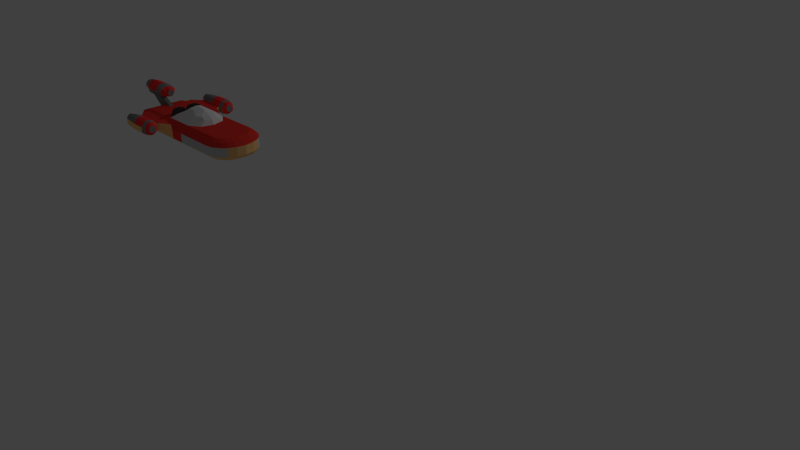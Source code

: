 # Source: landspeeder.blend  (saved by Blender 2.68.0; exported with 4.5.12 LTS)
import bpy
from mathutils import Matrix  # noqa: F401  (used for matrix-valued properties, if any)

bpy.ops.wm.read_factory_settings(use_empty=True)
scene = bpy.context.scene
scene.name = 'Scene'

# ---- collections
col_collection_1 = bpy.data.collections.new('Collection 1'); scene.collection.children.link(col_collection_1)

# ---- materials (node trees are filled in below, after node groups)
mat_base = bpy.data.materials.new('Base')
mat_base.alpha_threshold = 0.0
mat_base.use_transparent_shadow = False
mat_base.diffuse_color = (1.0, 0.5781, 0.2189, 1.0)
mat_base.roughness = 0.5
mat_base.specular_intensity = 0.0
mat_base.line_color = (0.0, 0.0, 0.0, 1.0)
mat_basecockpit = bpy.data.materials.new('BaseCockpit')
mat_basecockpit.alpha_threshold = 0.0
mat_basecockpit.use_transparent_shadow = False
mat_basecockpit.diffuse_color = (0.05222, 0.05222, 0.05222, 1.0)
mat_basecockpit.roughness = 0.5
mat_basecockpit.specular_intensity = 0.1913
mat_basecockpit.line_color = (0.0, 0.0, 0.0, 1.0)
mat_enginefronts = bpy.data.materials.new('EngineFronts')
mat_enginefronts.alpha_threshold = 0.0
mat_enginefronts.use_transparent_shadow = False
mat_enginefronts.diffuse_color = (0.9923, 0.04127, 0.04172, 1.0)
mat_enginefronts.roughness = 0.5
mat_enginefronts.specular_intensity = 0.0
mat_enginefronts.line_color = (0.0, 0.0, 0.0, 1.0)
mat_windshield = bpy.data.materials.new('windshield')
mat_windshield.alpha_threshold = 0.0
mat_windshield.use_transparent_shadow = False
mat_windshield.roughness = 0.5
mat_windshield.specular_intensity = 0.896
mat_windshield.line_color = (0.0, 0.0, 0.0, 0.1007)
mat_enginegray = bpy.data.materials.new('EngineGray')
mat_enginegray.alpha_threshold = 0.0
mat_enginegray.use_transparent_shadow = False
mat_enginegray.diffuse_color = (0.233, 0.233, 0.233, 1.0)
mat_enginegray.roughness = 0.5
mat_enginegray.specular_intensity = 0.1275
mat_enginegray.line_color = (0.0, 0.0, 0.0, 1.0)
mat_sidemetal = bpy.data.materials.new('sideMetal')
mat_sidemetal.alpha_threshold = 0.0
mat_sidemetal.use_transparent_shadow = False
mat_sidemetal.diffuse_color = (0.5926, 0.5926, 0.5926, 1.0)
mat_sidemetal.roughness = 0.5
mat_sidemetal.specular_intensity = 1.0
mat_sidemetal.line_color = (0.0, 0.0, 0.0, 1.0)
mat_toplines = bpy.data.materials.new('Toplines')
mat_toplines.alpha_threshold = 0.0
mat_toplines.use_transparent_shadow = False
mat_toplines.diffuse_color = (0.8, 0.04211, 0.03193, 1.0)
mat_toplines.roughness = 0.5
mat_toplines.specular_intensity = 0.2576
mat_toplines.line_color = (0.0, 0.0, 0.0, 1.0)

# ---- material node trees

# ---- world
world_world = bpy.data.worlds.new('World'); scene.world = world_world
world_world.color = (0.05088, 0.05088, 0.05088)
world_world.use_sun_shadow = False
world_world.sun_shadow_jitter_overblur = 0.0
world_world.cycles.sampling_method = 'MANUAL'
world_world.cycles.sample_map_resolution = 256

# ---- cameras
cam_camera = bpy.data.cameras.new('Camera')
cam_camera.clip_end = 100.0
cam_camera.lens = 35.0
cam_camera.sensor_width = 32.0
cam_camera.sensor_height = 18.0
cam_camera.ortho_scale = 7.314
cam_camera.dof.focus_distance = 0.0
cam_camera.dof.aperture_fstop = 128.0

# ---- lights
light_lamp = bpy.data.lights.new('Lamp', 'POINT')
light_lamp.transmission_factor = 0.0
light_lamp.cutoff_distance = 30.0
light_lamp.energy = 100.0
light_lamp.shadow_buffer_clip_start = 1.001
light_lamp.shadow_soft_size = 0.1
light_lamp.shadow_maximum_resolution = 0.006
light_lamp.use_absolute_resolution = True
light_lamp.cycles.use_multiple_importance_sampling = False

# ---- meshes
me_untitled = bpy.data.meshes.new('Untitled')
me_untitled.from_pydata([(13.13, -7.331, -2.269), (13.13, -7.331, 0.2067), (-7.745, -4.572, -1.724), (-4.227, -0.7433, -1.724), (-19.39, -6.756, -2.269), (-19.39, -6.756, 0.9278), (-7.148, -4.935, -1.724), (-20.39, -6.233, -2.269), (-20.39, -6.233, 0.9278), (-0.7145, -4.935, -1.724), (-20.95, -5.973, -2.269), (-20.95, -5.973, 0.9278), (15.13, -6.951, -2.269), (15.13, -6.951, 0.2067), (17.13, -5.633, -2.269), (17.13, -5.633, 0.2067), (18.13, -4.471, -2.269), (18.13, -4.471, 0.2067), (19.13, -2.467, -2.269), (19.13, -2.467, 0.2067), (-17.68, -6.278, 1.438), (13.11, -6.474, 1.207), (-18.49, -5.816, 1.438), (-19.29, -5.395, 1.438), (-19.74, -5.186, 1.438), (14.72, -6.168, 1.207), (16.33, -5.108, 1.207), (17.13, -4.174, 1.207), (17.93, -2.562, 1.207), (-16.72, -5.199, 1.943), (13.26, -5.199, 1.943), (-17.26, -4.891, 1.943), (-17.79, -4.611, 1.943), (-18.09, -4.472, 1.943), (14.33, -4.995, 1.943), (15.4, -4.29, 1.943), (15.93, -3.668, 1.943), (16.47, -2.596, 1.943), (-18.13, -6.142, -3.269), (13.8, -6.142, -3.269), (-18.86, -5.723, -3.269), (-19.59, -5.342, -3.269), (-20.0, -5.153, -3.269), (15.25, -5.865, -3.269), (16.71, -4.905, -3.269), (17.44, -4.059, -3.269), (18.17, -2.599, -3.269), (-17.03, -5.126, -3.666), (13.58, -5.126, -3.666), (-17.55, -4.826, -3.666), (-18.07, -4.552, -3.666), (-18.36, -4.417, -3.666), (14.63, -4.927, -3.666), (15.67, -4.239, -3.666), (16.2, -3.632, -3.666), (16.72, -2.586, -3.666), (-3.846, -7.331, -2.269), (-3.475, -6.278, 1.438), (-2.889, -5.199, 1.943), (-3.4, -6.142, -3.269), (-2.903, -5.126, -3.666), (-3.516, -7.331, -2.269), (-3.066, -6.142, -3.269), (-2.583, -5.126, -3.666), (-3.516, -7.331, 0.2067), (-3.153, -6.474, 1.207), (-2.576, -5.199, 1.943), (-18.39, -7.331, -2.269), (-18.39, -7.331, 1.438), (-3.846, -7.331, 1.438), (-16.99, -8.331, -1.041), (-16.99, -8.331, 1.438), (-6.269, -8.331, 1.438), (-6.269, -8.331, -1.041), (-4.931, -7.779, -1.52), (-17.76, -7.779, -1.52), (-4.931, -7.779, 1.438), (-17.76, -7.779, 1.438), (-16.16, -9.025, -0.5376), (-16.16, -9.025, 1.438), (-7.071, -9.025, 1.438), (-7.071, -9.025, -0.5376), (-15.38, -10.08, -0.09944), (-15.38, -10.08, 1.438), (-7.39, -9.603, 1.438), (-7.39, -9.603, -0.09944), (-15.38, -13.29, -0.09944), (-15.38, -13.29, 1.438), (-7.39, -13.84, 1.438), (-7.39, -13.84, -0.09944), (-10.58, -6.278, 1.438), (-7.595, -5.199, 1.943), (-10.77, -6.142, -3.269), (-9.965, -5.126, -3.666), (-11.12, -7.331, 1.438), (-11.12, -7.331, -2.269), (-11.63, -8.331, 1.438), (-11.63, -8.331, -1.041), (-11.35, -7.779, -1.52), (-11.35, -7.779, 1.438), (-11.61, -9.025, 1.438), (-11.61, -9.025, -0.5376), (-11.39, -9.644, 1.438), (-11.39, -9.842, -0.09944), (-11.55, -13.77, 1.438), (-11.55, -13.77, -0.09944), (-6.39, -10.02, 1.438), (-6.39, -10.02, -0.09944), (-6.39, -13.43, 1.438), (-6.39, -13.43, -0.09944), (-5.89, -10.41, 1.438), (-5.89, -10.41, -0.008995), (-5.89, -13.08, 1.438), (-5.89, -13.08, -0.008995), (-20.95, -0.5159, 0.9278), (-20.95, -0.6507, -2.269), (-5.508, -10.86, 1.354), (-5.508, -10.86, 0.3791), (-5.508, -12.63, 1.354), (-5.508, -12.63, 0.3791), (-17.1, -10.53, -0.09944), (-17.1, -10.53, 1.438), (-17.1, -12.88, -0.09944), (-17.1, -12.88, 1.438), (-17.61, -10.91, 0.4555), (-17.61, -10.91, 1.251), (-17.61, -12.52, 0.4555), (-17.61, -12.52, 1.251), (-7.39, -11.72, 2.928), (-7.39, -11.72, -1.087), (-15.38, -11.69, -0.8455), (-15.38, -11.69, 2.675), (-11.47, -11.71, 2.928), (-11.47, -11.81, -1.087), (-6.39, -11.73, 2.766), (-6.39, -11.73, -0.9854), (-5.89, -11.74, 2.426), (-5.89, -11.74, -0.6753), (18.24, -0.3132, 1.207), (19.51, -0.3038, 0.2067), (-5.508, -11.75, 1.823), (-5.508, -11.75, -0.1089), (-17.1, -11.71, -0.6031), (-17.1, -11.71, 2.371), (-17.61, -11.71, 0.001993), (-17.61, -11.71, 1.722), (-7.39, -12.78, 2.685), (-15.38, -12.49, -0.6304), (-11.51, -12.74, 2.685), (-11.51, -12.79, -0.872), (-6.39, -12.58, 2.47), (-5.89, -12.41, 2.248), (11.78, -0.5741, 1.943), (-5.508, -12.19, 1.7), (-17.1, -12.29, -0.3881), (-17.61, -12.12, 0.1443), (-7.39, -12.78, -0.872), (-15.38, -12.49, 2.432), (-6.39, -12.58, -0.7585), (-5.89, -12.41, -0.4915), (-19.74, -0.5159, 1.438), (-5.508, -12.19, -0.01349), (-17.1, -12.29, 2.128), (-17.61, -12.12, 1.542), (-7.39, -10.66, -0.872), (-15.38, -10.88, 2.432), (-6.39, -10.88, -0.7585), (-5.89, -11.07, -0.4915), (19.51, -0.3038, -2.269), (-5.508, -11.31, -0.01349), (-17.1, -11.12, 2.128), (-17.61, -11.31, 1.542), (-7.39, -10.66, 2.685), (-15.38, -10.88, -0.6304), (-11.43, -10.68, 2.685), (-11.43, -10.82, -0.872), (-6.39, -10.88, 2.47), (-5.89, -11.07, 2.248), (-10.23, -2.913, 1.943), (-5.508, -11.31, 1.7), (-17.1, -11.12, -0.3881), (-17.61, -11.31, 0.1443), (-15.48, -0.5436, 1.943), (-15.81, -0.5159, 1.943), (-18.09, -0.5159, 1.943), (12.85, -0.5539, 1.943), (13.92, -0.4842, 1.943), (14.46, -0.4226, 1.943), (16.67, -0.3166, 1.943), (-20.0, -0.5695, -3.269), (18.44, -0.3169, -3.269), (-17.03, -0.5668, -3.666), (13.58, -0.5668, -3.666), (-17.55, -0.5371, -3.666), (-18.07, -0.5101, -3.666), (-18.36, -0.4967, -3.666), (14.63, -0.5472, -3.666), (15.67, -0.4791, -3.666), (16.2, -0.4191, -3.666), (16.92, -0.3155, -3.666), (-2.576, -3.783, 3.168), (-2.903, -0.5668, -3.666), (-2.583, -0.5668, -3.666), (-2.889, -3.783, 3.168), (-8.375, -4.555, 1.943), (-9.965, -0.5668, -3.666), (-24.39, -0.5159, 3.723), (-23.18, -0.5159, 3.723), (-19.25, -0.5159, 3.723), (-21.53, -0.5159, 3.723), (-24.39, -0.5159, 7.456), (-23.18, -0.5159, 7.661), (-19.25, -0.5159, 7.661), (-21.53, -0.5159, 7.661), (-19.25, -2.364, 5.79), (-21.53, -2.364, 5.79), (-23.18, -2.1, 5.79), (-24.39, -1.848, 5.79), (-15.31, -0.5159, 5.022), (-15.31, -0.5159, 6.474), (-15.31, -0.9603, 5.79), (-27.39, -0.5159, 5.157), (-27.39, -0.5159, 6.456), (-27.39, -0.802, 5.79), (-26.87, -0.5159, 6.81), (-26.87, -1.218, 5.79), (-26.87, -0.5159, 4.833), (-17.11, -0.5159, 4.43), (-17.11, -2.285, 5.79), (-17.11, -0.5159, 7.183), (-21.53, -1.704, 7.094), (-24.39, -1.448, 6.992), (-19.25, -1.704, 7.094), (-23.18, -1.573, 7.094), (-15.31, -0.7371, 6.134), (-27.39, -0.6583, 6.125), (-26.87, -0.8651, 6.303), (-17.11, -1.824, 6.725), (-19.25, -1.778, 4.392), (-23.18, -1.668, 4.392), (-21.53, -1.778, 4.392), (-24.39, -1.564, 4.392), (-15.31, -0.7001, 5.341), (-27.39, -0.6345, 5.42), (-26.87, -0.8067, 5.23), (-17.11, -1.676, 4.866), (0.864, -7.331, -2.269), (1.432, -6.142, -3.269), (1.53, -5.126, -3.666), (0.864, -7.331, 0.2067), (1.013, -6.474, 1.207), (1.336, -5.199, 1.943), (1.53, -0.5668, -3.666), (4.433, -3.26, 1.943), (-0.7145, -4.935, 1.943), (-0.4303, -4.935, 1.943), (-7.148, -4.935, 1.943), (-4.227, -0.7433, 1.943), (-0.209, -0.7433, 1.943), (-7.745, -4.572, 1.943), (1.279, -4.888, 1.943), (4.157, -3.178, 1.943), (-5.702, -3.783, 3.168), (1.336, -3.783, 3.168), (3.926, -1.844, 3.168), (-2.883, -3.519, 3.168), (-2.599, -3.519, 3.168), (-5.255, -3.519, 3.168), (1.279, -3.472, 3.168), (3.65, -1.761, 3.168), (-2.576, -2.828, 3.912), (-2.889, -2.828, 3.912), (-4.223, -2.828, 3.912), (1.336, -2.828, 3.912), (2.877, -1.844, 3.912), (-2.883, -2.564, 3.912), (-2.599, -2.564, 3.912), (-3.776, -2.564, 3.912), (1.279, -2.517, 3.912), (2.601, -1.761, 3.912), (-1.841, -1.681, 4.704), (-2.309, -1.681, 4.704), (-0.9842, -1.681, 4.704), (0.5571, -0.9664, 4.704), (-2.309, -1.681, 4.512), (-1.841, -1.681, 4.512), (-0.9842, -1.681, 4.512), (0.5571, -0.9664, 4.512), (-3.172, -1.681, 4.704), (-3.172, -1.681, 4.512), (-8.594, -0.4479, 3.446), (-8.493, -3.831, 3.446), (-7.806, -0.4479, 3.446), (-7.745, -3.848, 3.446), (-8.594, -1.548, 3.903), (-8.541, -3.017, 3.903), (-7.806, -1.548, 3.903), (-7.745, -3.034, 3.903), (-0.7145, -4.935, 0.1095), (-4.227, -0.7433, 0.1095), (-1.344, -1.591, 1.943), (-1.344, -1.591, -1.724), (-1.344, -1.591, 0.1095), (-10.23, -2.913, -1.688), (-8.375, -4.555, -1.688), (-18.39, 7.331, -2.269), (13.13, 7.331, -2.269), (13.13, 7.331, 0.2067), (-7.745, 4.572, -1.724), (-4.227, 0.7433, -1.724), (-19.39, 6.756, -2.269), (-19.39, 6.756, 0.9278), (-7.806, 0.0, -1.724), (-7.148, 4.935, -1.724), (-20.39, 6.233, -2.269), (-20.39, 6.233, 0.9278), (-4.2, 0.0, -1.724), (-0.7145, 4.935, -1.724), (-20.95, 5.973, -2.269), (-20.95, 5.973, 0.9278), (-20.95, 5.96e-08, 0.9278), (-20.95, 5.96e-08, -2.269), (15.13, 6.951, -2.269), (15.13, 6.951, 0.2067), (17.13, 5.633, -2.269), (17.13, 5.633, 0.2067), (18.13, 4.471, -2.269), (18.13, 4.471, 0.2067), (19.13, 2.467, -2.269), (19.13, 2.467, 0.2067), (19.55, 5.96e-08, 0.2067), (19.55, 5.96e-08, -2.269), (-17.68, 6.278, 1.438), (13.11, 6.474, 1.207), (-18.49, 5.816, 1.438), (-19.29, 5.395, 1.438), (-19.74, 5.186, 1.438), (14.72, 6.168, 1.207), (16.33, 5.108, 1.207), (17.13, 4.174, 1.207), (17.93, 2.562, 1.207), (18.27, 0.0, 1.207), (-16.72, 5.199, 1.943), (13.26, 5.199, 1.943), (-11.01, -5.96e-08, 1.943), (11.62, -5.96e-08, 1.943), (-17.26, 4.891, 1.943), (-15.28, -5.96e-08, 1.943), (-17.79, 4.611, 1.943), (-15.81, -5.96e-08, 1.943), (-18.09, 4.472, 1.943), (14.33, 4.995, 1.943), (12.69, -5.96e-08, 1.943), (15.4, 4.29, 1.943), (13.76, -5.96e-08, 1.943), (15.93, 3.668, 1.943), (14.29, -5.96e-08, 1.943), (16.47, 2.596, 1.943), (16.7, -5.96e-08, 1.943), (-18.13, 1.192e-07, -3.269), (13.8, 1.192e-07, -3.269), (-19.59, 5.342, -3.269), (-19.59, 1.192e-07, -3.269), (-20.0, 5.153, -3.269), (15.25, 5.865, -3.269), (16.71, 4.905, -3.269), (16.71, 1.192e-07, -3.269), (17.44, 4.059, -3.269), (17.44, 1.192e-07, -3.269), (18.47, 1.192e-07, -3.269), (-18.13, 6.142, -3.269), (13.8, 6.142, -3.269), (-18.86, 5.723, -3.269), (-18.86, 1.192e-07, -3.269), (-20.0, 1.192e-07, -3.269), (15.25, 1.192e-07, -3.269), (18.17, 2.599, -3.269), (-17.03, 5.126, -3.666), (13.58, 5.126, -3.666), (-17.03, 0.0, -3.666), (13.58, 0.0, -3.666), (-17.55, 4.826, -3.666), (-17.55, 0.0, -3.666), (-18.07, 4.552, -3.666), (-18.07, 0.0, -3.666), (-18.36, 4.417, -3.666), (-18.36, 0.0, -3.666), (14.63, 4.927, -3.666), (14.63, 0.0, -3.666), (15.67, 4.239, -3.666), (15.67, 0.0, -3.666), (16.2, 3.632, -3.666), (16.2, 0.0, -3.666), (16.72, 2.586, -3.666), (16.94, 0.0, -3.666), (-3.475, 6.278, 1.438), (-2.889, 5.199, 1.943), (-3.4, 6.142, -3.269), (-3.4, 1.192e-07, -3.269), (-2.903, 5.126, -3.666), (-2.903, 0.0, -3.666), (-3.516, 7.331, -2.269), (-3.066, 6.142, -3.269), (-3.066, 1.192e-07, -3.269), (-2.583, 5.126, -3.666), (-2.583, 0.0, -3.666), (-3.516, 7.331, 0.2067), (-3.153, 6.474, 1.207), (-2.576, 5.199, 1.943), (-18.39, 7.331, 1.438), (-3.846, 7.331, 1.438), (-3.846, 7.331, -2.269), (-16.99, 8.331, -1.041), (-16.99, 8.331, 1.438), (-6.269, 8.331, 1.438), (-6.269, 8.331, -1.041), (-4.931, 7.779, -1.52), (-17.76, 7.779, -1.52), (-4.931, 7.779, 1.438), (-17.76, 7.779, 1.438), (-16.16, 9.025, -0.5376), (-16.16, 9.025, 1.438), (-7.071, 9.025, 1.438), (-7.071, 9.025, -0.5376), (-15.38, 10.08, -0.09944), (-15.38, 10.08, 1.438), (-7.39, 9.603, 1.438), (-7.39, 9.603, -0.09944), (-15.38, 13.29, -0.09944), (-15.38, 13.29, 1.438), (-7.39, 13.84, 1.438), (-7.39, 13.84, -0.09944), (-11.12, 7.331, 1.438), (-10.58, 6.278, 1.438), (-7.595, 5.199, 1.943), (-8.594, -5.96e-08, 1.943), (-10.77, 1.192e-07, -3.269), (-10.77, 6.142, -3.269), (-9.965, 5.126, -3.666), (-9.965, 0.0, -3.666), (-11.12, 7.331, -2.269), (-11.63, 8.331, 1.438), (-11.63, 8.331, -1.041), (-11.35, 7.779, -1.52), (-11.35, 7.779, 1.438), (-11.61, 9.025, 1.438), (-11.61, 9.025, -0.5376), (-11.39, 9.644, 1.438), (-11.39, 9.842, -0.09944), (-11.55, 13.77, 1.438), (-11.55, 13.77, -0.09944), (-6.39, 10.02, 1.438), (-6.39, 10.02, -0.09944), (-6.39, 13.43, 1.438), (-6.39, 13.43, -0.09944), (-5.89, 10.41, 1.438), (-5.89, 10.41, -0.008995), (-5.89, 13.08, -0.008995), (-20.95, 0.5159, 0.9278), (-5.89, 13.08, 1.438), (-20.95, 0.6507, -2.269), (-5.508, 10.86, 1.354), (-5.508, 10.86, 0.3791), (-5.508, 12.63, 1.354), (-5.508, 12.63, 0.3791), (-17.1, 10.53, -0.09944), (-17.1, 10.53, 1.438), (-17.1, 12.88, -0.09944), (-17.1, 12.88, 1.438), (-17.61, 10.91, 0.4555), (-17.61, 10.91, 1.251), (-17.61, 12.52, 0.4555), (-17.61, 12.52, 1.251), (-7.39, 11.72, 2.928), (-7.39, 11.72, -1.087), (-15.38, 11.69, -0.8455), (-15.38, 11.69, 2.675), (-11.47, 11.71, 2.928), (-11.47, 11.81, -1.087), (-6.39, 11.73, 2.766), (-6.39, 11.73, -0.9854), (-5.89, 11.74, 2.426), (-5.89, 11.74, -0.6753), (18.24, 0.3132, 1.207), (19.51, 0.3038, 0.2067), (-5.508, 11.75, 1.823), (-5.508, 11.75, -0.1089), (-17.1, 11.71, -0.6031), (-17.1, 11.71, 2.371), (-17.61, 11.71, 0.001993), (-17.61, 11.71, 1.722), (-7.39, 12.78, 2.685), (-15.38, 12.49, -0.6304), (-11.51, 12.74, 2.685), (-11.51, 12.79, -0.872), (-6.39, 12.58, 2.47), (-5.89, 12.41, 2.248), (11.78, 0.5741, 1.943), (-5.508, 12.19, 1.7), (-17.1, 12.29, -0.3881), (-17.61, 12.12, 0.1443), (-7.39, 12.78, -0.872), (-15.38, 12.49, 2.432), (-6.39, 12.58, -0.7585), (-5.89, 12.41, -0.4915), (-19.74, 0.5159, 1.438), (-5.508, 12.19, -0.01349), (-17.1, 12.29, 2.128), (-17.61, 12.12, 1.542), (-7.39, 10.66, -0.872), (-15.38, 10.88, 2.432), (-6.39, 10.88, -0.7585), (-5.89, 11.07, -0.4915), (19.51, 0.3038, -2.269), (-5.508, 11.31, -0.01349), (-17.1, 11.12, 2.128), (-17.61, 11.31, 1.542), (-7.39, 10.66, 2.685), (-15.38, 10.88, -0.6304), (-11.43, 10.68, 2.685), (-11.43, 10.82, -0.872), (-6.39, 10.88, 2.47), (-5.89, 11.07, 2.248), (-10.23, 2.913, 1.943), (-5.508, 11.31, 1.7), (-17.1, 11.12, -0.3881), (-17.61, 11.31, 0.1443), (-15.48, 0.5436, 1.943), (-15.81, 0.5159, 1.943), (-18.09, 0.5159, 1.943), (12.85, 0.5539, 1.943), (13.92, 0.4842, 1.943), (14.46, 0.4226, 1.943), (16.67, 0.3166, 1.943), (-20.0, 0.5695, -3.269), (18.44, 0.3169, -3.269), (-17.03, 0.5668, -3.666), (13.58, 0.5668, -3.666), (-17.55, 0.5371, -3.666), (-18.07, 0.5101, -3.666), (-18.36, 0.4967, -3.666), (14.63, 0.5472, -3.666), (15.67, 0.4791, -3.666), (16.2, 0.4191, -3.666), (16.92, 0.3155, -3.666), (-2.576, 3.783, 3.168), (-2.903, 0.5668, -3.666), (-2.583, 0.5668, -3.666), (-2.889, 3.783, 3.168), (-8.375, 4.555, 1.943), (-9.965, 0.5668, -3.666), (-24.39, 5.96e-08, 3.723), (-19.25, -5.96e-08, 3.723), (-24.39, 0.5159, 3.723), (-23.18, 0.5159, 3.723), (-19.25, 0.5159, 3.723), (-21.53, 0.5159, 3.723), (-24.39, 5.96e-08, 7.705), (-23.18, 0.0, 7.705), (-19.25, -5.96e-08, 7.705), (-21.53, -5.96e-08, 7.705), (-24.39, 0.5159, 7.456), (-23.18, 0.5159, 7.661), (-19.25, 0.5159, 7.661), (-21.53, 0.5159, 7.661), (-19.25, 2.364, 5.79), (-21.53, 2.364, 5.79), (-23.18, 2.1, 5.79), (-24.39, 1.848, 5.79), (-15.31, -5.96e-08, 4.817), (-15.31, 0.5159, 5.022), (-15.31, -5.96e-08, 6.696), (-15.31, 0.5159, 6.474), (-15.31, 0.9603, 5.79), (-15.31, -5.96e-08, 5.814), (-27.39, 5.96e-08, 4.883), (-27.39, 0.5159, 5.157), (-27.39, 5.96e-08, 6.708), (-27.39, 0.5159, 6.456), (-27.39, 0.802, 5.79), (-27.39, 5.96e-08, 5.814), (-26.87, 0.5159, 6.81), (-26.87, 1.218, 5.79), (-26.87, 5.96e-08, 7.074), (-26.87, 0.5159, 4.833), (-26.87, 5.96e-08, 4.602), (-17.11, 0.5159, 4.43), (-17.11, 2.285, 5.79), (-17.11, -5.96e-08, 4.318), (-17.11, 0.5159, 7.183), (-17.11, -5.96e-08, 7.317), (-21.53, 1.704, 7.094), (-24.39, 1.448, 6.992), (-19.25, 1.704, 7.094), (-23.18, 1.573, 7.094), (-15.31, -5.96e-08, 6.257), (-15.31, 0.7371, 6.134), (-27.39, 0.6583, 6.125), (-27.39, 5.96e-08, 6.263), (-26.87, 0.8651, 6.303), (-17.11, 1.824, 6.725), (-19.25, 1.778, 4.392), (-23.18, 1.668, 4.392), (-21.53, 1.778, 4.392), (-24.39, 1.564, 4.392), (-15.31, 0.7001, 5.341), (-15.31, -5.96e-08, 5.23), (-27.39, 5.96e-08, 5.269), (-27.39, 0.6345, 5.42), (-26.87, 0.8067, 5.23), (-17.11, 1.676, 4.866), (0.864, 7.331, -2.269), (1.432, 6.142, -3.269), (6.284, 1.192e-07, -3.269), (1.53, 5.126, -3.666), (1.53, 0.0, -3.666), (0.864, 7.331, 0.2067), (1.013, 6.474, 1.207), (1.336, 5.199, 1.943), (5.416, -5.96e-08, 1.943), (1.53, 0.5668, -3.666), (4.433, 3.26, 1.943), (-0.7145, 4.935, 1.943), (-4.2, 0.0, 1.943), (-0.4303, 4.935, 1.943), (-0.1847, 0.0, 1.943), (-7.148, 4.935, 1.943), (-7.806, 0.0, 1.943), (-4.227, 0.7433, 1.943), (-0.209, 0.7433, 1.943), (-7.745, 4.572, 1.943), (1.279, 4.888, 1.943), (5.047, 0.0, 1.943), (4.157, 3.178, 1.943), (-5.702, 3.783, 3.168), (1.336, 3.783, 3.168), (4.626, -5.96e-08, 3.168), (3.926, 1.844, 3.168), (-2.883, 3.519, 3.168), (-2.599, 3.519, 3.168), (-5.255, 3.519, 3.168), (1.279, 3.472, 3.168), (4.258, 0.0, 3.168), (3.65, 1.761, 3.168), (-2.576, 2.828, 3.912), (-2.889, 2.828, 3.912), (-4.223, 2.828, 3.912), (1.336, 2.828, 3.912), (3.577, -5.96e-08, 3.912), (2.877, 1.844, 3.912), (-2.883, 2.564, 3.912), (-2.599, 2.564, 3.912), (-3.776, 2.564, 3.912), (1.279, 2.517, 3.912), (3.209, 0.0, 3.912), (2.601, 1.761, 3.912), (-1.841, 1.681, 4.704), (-2.309, 1.681, 4.704), (-3.172, 1.681, 4.704), (-0.9842, 1.681, 4.704), (1.257, 0.0, 4.891), (0.5571, 0.9664, 4.704), (-2.309, 1.681, 4.512), (-1.841, 1.681, 4.512), (-0.9842, 1.681, 4.512), (1.257, 0.0, 4.512), (0.5571, 0.9664, 4.512), (-1.841, 1.907e-06, 5.166), (-2.725, 1.907e-06, 5.166), (-0.9842, 1.907e-06, 5.166), (0.3956, 4.768e-07, 5.087), (-2.725, -2.027e-06, 4.866), (-1.841, -2.027e-06, 4.866), (-3.172, 1.681, 4.512), (-0.9842, -2.027e-06, 4.866), (0.5571, -4.768e-07, 4.866), (-8.594, 0.4479, 3.446), (-8.493, 3.831, 3.446), (-7.806, 0.4479, 3.446), (-7.745, 3.848, 3.446), (-8.594, 1.548, 3.903), (-8.541, 3.017, 3.903), (-7.806, 1.548, 3.903), (-7.745, 3.034, 3.903), (-0.7145, 4.935, 0.1095), (-4.227, 0.7433, 0.1095), (-1.344, 1.591, 1.943), (-1.344, 1.591, -1.724), (-1.344, 1.591, 0.1095), (-11.01, -5.96e-08, -1.688), (-8.594, -5.96e-08, -1.688), (-10.23, 2.913, -1.688), (-8.375, 4.555, -1.688)], [(619, 632)], [(4, 5, 8, 7), (114, 320, 321, 115), (7, 8, 11, 10), (13, 12, 14, 15), (15, 17, 27, 26), (1, 0, 12, 13), (1, 13, 25, 21), (15, 14, 16, 17), (139, 19, 18, 168), (13, 15, 26, 25), (17, 16, 18, 19), (26, 27, 36, 35), (250, 21, 30, 251), (22, 20, 29, 31), (24, 23, 32, 33), (11, 8, 23, 24), (8, 5, 22, 23), (249, 1, 21, 250), (17, 19, 28, 27), (139, 330, 341, 138), (114, 11, 24, 160), (178, 344, 347, 182), (320, 114, 206, 551), (182, 347, 349, 183), (152, 30, 34, 185), (186, 35, 36, 187), (185, 34, 35, 186), (187, 36, 37, 188), (21, 25, 34, 30), (23, 22, 31, 32), (138, 341, 358, 188), (160, 24, 33, 184), (25, 26, 35, 34), (27, 28, 37, 36), (44, 43, 52, 53), (189, 374, 386, 195), (190, 46, 55, 199), (192, 380, 388, 196), (191, 47, 49, 193), (252, 615, 380, 192), (193, 49, 50, 194), (194, 50, 51, 195), (196, 388, 390, 197), (197, 390, 392, 198), (198, 392, 394, 199), (46, 45, 54, 55), (41, 42, 51, 50), (45, 44, 53, 54), (90, 57, 58, 91), (204, 91, 256, 259), (205, 439, 400, 201), (62, 59, 60, 63), (57, 65, 66, 58), (201, 400, 405, 202), (249, 64, 61, 246), (204, 259, 293, 291), (247, 62, 63, 248), (98, 74, 73, 97), (97, 73, 81, 101), (74, 76, 72, 73), (77, 75, 70, 71), (99, 77, 71, 96), (68, 67, 75, 77), (94, 68, 77, 99), (79, 78, 82, 83), (73, 72, 80, 81), (71, 70, 78, 79), (96, 71, 79, 100), (85, 84, 106, 107), (100, 79, 83, 102), (101, 81, 85, 103), (81, 80, 84, 85), (104, 87, 86, 105), (147, 86, 122, 154), (148, 157, 87, 104), (149, 156, 89, 105), (20, 90, 91, 29), (191, 379, 439, 205), (75, 98, 97, 70), (70, 97, 101, 78), (76, 99, 96, 72), (67, 95, 98, 75), (69, 94, 99, 76), (72, 96, 100, 80), (80, 100, 102, 84), (78, 101, 103, 82), (88, 104, 105, 89), (146, 148, 104, 88), (147, 149, 105, 86), (150, 108, 112, 151), (88, 89, 109, 108), (146, 88, 108, 150), (164, 85, 107, 166), (31, 182, 183, 32), (166, 107, 111, 167), (107, 106, 110, 111), (108, 109, 113, 112), (29, 178, 182, 31), (19, 139, 138, 28), (330, 139, 168, 331), (161, 153, 118, 119), (32, 183, 184, 33), (91, 204, 29), (113, 159, 161, 119), (170, 121, 125, 171), (83, 82, 120, 121), (165, 83, 121, 170), (86, 87, 123, 122), (163, 155, 126, 127), (121, 120, 124, 125), (122, 123, 127, 126), (154, 122, 126, 155), (173, 130, 142, 180), (174, 165, 131, 132), (175, 164, 129, 133), (172, 174, 132, 128), (173, 175, 133, 130), (176, 134, 136, 177), (172, 128, 134, 176), (156, 129, 135, 158), (11, 114, 115, 10), (158, 135, 137, 159), (114, 160, 207, 206), (169, 179, 140, 141), (167, 111, 117, 169), (162, 143, 145, 163), (157, 131, 143, 162), (171, 181, 144, 145), (180, 142, 144, 181), (130, 147, 154, 142), (132, 131, 157, 148), (133, 129, 156, 149), (128, 132, 148, 146), (130, 133, 149, 147), (134, 150, 151, 136), (128, 146, 150, 134), (177, 136, 140, 179), (141, 140, 153, 161), (136, 151, 153, 140), (145, 144, 155, 163), (142, 154, 155, 144), (89, 156, 158, 109), (109, 158, 159, 113), (123, 162, 163, 127), (87, 157, 162, 123), (129, 164, 166, 135), (135, 166, 167, 137), (159, 137, 141, 161), (137, 167, 169, 141), (143, 170, 171, 145), (131, 165, 170, 143), (82, 173, 180, 120), (102, 83, 165, 174), (103, 85, 164, 175), (84, 102, 174, 172), (82, 103, 175, 173), (106, 176, 177, 110), (84, 172, 176, 106), (117, 116, 179, 169), (125, 124, 181, 171), (120, 180, 181, 124), (345, 152, 185, 352), (354, 186, 187, 356), (352, 185, 186, 354), (356, 187, 188, 358), (28, 138, 188, 37), (183, 349, 552, 208), (42, 189, 195, 51), (48, 192, 196, 52), (379, 191, 193, 382), (248, 252, 192, 48), (382, 193, 194, 384), (384, 194, 195, 386), (52, 196, 197, 53), (53, 197, 198, 54), (54, 198, 199, 55), (254, 256, 267, 265), (93, 205, 201, 60), (60, 201, 202, 63), (66, 251, 263, 200), (261, 260, 268, 269), (47, 191, 205, 93), (233, 230, 213, 211), (227, 588, 569, 218), (160, 184, 209, 207), (184, 183, 208, 209), (212, 559, 560, 213), (557, 210, 211, 558), (558, 211, 213, 560), (230, 232, 212, 213), (231, 233, 211, 210), (239, 240, 215, 216), (245, 227, 218, 242), (236, 224, 222, 235), (240, 238, 214, 215), (241, 239, 216, 217), (234, 595, 571, 219), (242, 606, 574, 220), (590, 229, 219, 571), (237, 228, 220, 234), (598, 235, 222, 577), (607, 243, 223, 580), (585, 226, 221, 575), (224, 583, 577, 222), (244, 225, 223, 243), (231, 210, 224, 236), (551, 206, 226, 585), (210, 557, 583, 224), (241, 217, 225, 244), (208, 552, 588, 227), (238, 208, 227, 245), (559, 212, 229, 590), (232, 214, 228, 237), (216, 215, 230, 233), (215, 214, 232, 230), (217, 216, 233, 231), (225, 236, 235, 223), (220, 574, 595, 234), (229, 237, 234, 219), (580, 223, 235, 598), (217, 231, 236, 225), (212, 232, 237, 229), (207, 209, 240, 239), (228, 245, 242, 220), (209, 208, 238, 240), (206, 207, 239, 241), (218, 569, 606, 242), (575, 221, 243, 607), (226, 244, 243, 221), (206, 241, 244, 226), (214, 238, 245, 228), (65, 250, 251, 66), (64, 249, 250, 65), (202, 405, 615, 252), (1, 249, 246, 0), (152, 345, 619, 253), (63, 202, 252, 248), (30, 152, 253), (251, 30, 253), (204, 178, 29), (258, 625, 623, 257), (261, 632, 625, 258), (302, 299, 3, 301), (255, 258, 300), (260, 261, 258, 255), (257, 623, 316, 3, 299), (253, 619, 636, 264), (251, 253, 264, 263), (262, 203, 271, 272), (264, 636, 648, 274), (269, 268, 278, 279), (203, 200, 270, 271), (200, 263, 273, 270), (256, 91, 262, 267), (91, 58, 203, 262), (260, 255, 266, 268), (255, 254, 265, 266), (58, 66, 200, 203), (632, 261, 269, 642), (273, 274, 283, 282), (274, 648, 660, 283), (279, 278, 286, 287), (267, 262, 272, 277), (263, 264, 274, 273), (266, 265, 275, 276), (256, 254, 298, 9, 6), (265, 267, 277, 275), (268, 266, 276, 278), (642, 269, 279, 654), (281, 280, 667, 668), (280, 282, 669, 667), (665, 287, 675, 660), (286, 285, 672, 674), (276, 275, 284, 285), (278, 276, 285, 286), (654, 279, 287, 665), (270, 273, 282, 280), (271, 270, 280, 281), (627, 259, 2, 312), (259, 256, 6, 2), (301, 3, 6), (288, 668, 671, 289), (3, 316, 312, 2), (287, 286, 674, 675), (282, 283, 670, 669), (285, 284, 671, 672), (283, 660, 670), (290, 291, 295, 294), (259, 627, 292, 293), (627, 435, 290, 292), (435, 204, 291, 290), (294, 295, 297, 296), (293, 292, 296, 297), (292, 290, 294, 296), (291, 293, 297, 295), (298, 302, 301, 9), (254, 300, 302, 298), (300, 257, 299, 302), (9, 301, 6), (254, 255, 300), (3, 2, 6), (258, 257, 300), (178, 204, 304, 303), (304, 690, 303), (690, 689, 303), (344, 178, 303, 689), (204, 435, 690, 304), (310, 314, 315, 311), (458, 460, 321, 320), (326, 367, 365, 324), (314, 318, 319, 315), (323, 325, 324, 322), (325, 338, 339, 327), (307, 323, 322, 306), (307, 333, 337, 323), (325, 327, 326, 324), (484, 513, 328, 329), (323, 337, 338, 325), (327, 329, 328, 326), (338, 353, 355, 339), (617, 618, 343, 333), (334, 346, 342, 332), (336, 350, 348, 335), (319, 336, 335, 315), (315, 335, 334, 311), (616, 617, 333, 307), (327, 339, 340, 329), (484, 483, 341, 330), (458, 505, 336, 319), (523, 527, 347, 344), (320, 551, 553, 458), (527, 528, 349, 347), (497, 530, 351, 343), (531, 532, 355, 353), (530, 531, 353, 351), (532, 533, 357, 355), (333, 343, 351, 337), (335, 348, 346, 334), (483, 533, 358, 341), (505, 529, 350, 336), (337, 351, 353, 338), (339, 355, 357, 340), (314, 361, 363, 318), (324, 365, 364, 322), (535, 544, 393, 376), (537, 541, 388, 380), (536, 538, 381, 377), (620, 537, 380, 615), (538, 539, 383, 381), (539, 540, 385, 383), (541, 542, 390, 388), (542, 543, 392, 390), (543, 544, 394, 392), (370, 377, 381, 372), (437, 438, 377, 370), (433, 434, 396, 395), (549, 630, 626, 434), (550, 546, 400, 439), (402, 404, 399, 397), (395, 396, 408, 407), (546, 547, 405, 400), (616, 611, 401, 406), (549, 677, 679, 630), (443, 442, 415, 416), (442, 446, 423, 415), (416, 415, 414, 418), (419, 413, 412, 417), (444, 441, 413, 419), (440, 443, 416, 411), (411, 416, 418, 410), (421, 425, 424, 420), (415, 423, 422, 414), (413, 421, 420, 412), (441, 445, 421, 413), (427, 452, 451, 426), (445, 447, 425, 421), (446, 448, 427, 423), (423, 427, 426, 422), (449, 450, 428, 429), (492, 499, 467, 428), (493, 449, 429, 502), (494, 450, 431, 501), (397, 399, 438, 437), (332, 342, 434, 433), (536, 550, 439, 379), (417, 412, 442, 443), (412, 420, 446, 442), (418, 414, 441, 444), (414, 422, 445, 441), (422, 426, 447, 445), (420, 424, 448, 446), (430, 431, 450, 449), (491, 430, 449, 493), (492, 428, 450, 494), (430, 453, 454, 431), (491, 495, 453, 430), (509, 511, 452, 427), (346, 348, 528, 527), (511, 512, 456, 452), (452, 456, 455, 451), (342, 346, 527, 523), (329, 340, 483, 484), (330, 331, 513, 484), (506, 464, 463, 498), (348, 350, 529, 528), (434, 342, 549), (457, 464, 506, 504), (515, 516, 470, 466), (425, 466, 465, 424), (510, 515, 466, 425), (428, 467, 468, 429), (508, 472, 471, 500), (466, 470, 469, 465), (467, 471, 472, 468), (499, 500, 471, 467), (518, 525, 487, 475), (519, 477, 476, 510), (520, 478, 474, 509), (517, 473, 477, 519), (518, 475, 478, 520), (521, 522, 481, 479), (517, 521, 479, 473), (501, 503, 480, 474), (319, 318, 460, 458), (503, 504, 482, 480), (458, 553, 554, 505), (514, 486, 485, 524), (318, 363, 534, 460), (512, 514, 462, 456), (507, 508, 490, 488), (502, 507, 488, 476), (516, 490, 489, 526), (525, 526, 489, 487), (475, 487, 499, 492), (477, 493, 502, 476), (478, 494, 501, 474), (473, 491, 493, 477), (475, 492, 494, 478), (479, 481, 496, 495), (473, 479, 495, 491), (522, 524, 485, 481), (486, 506, 498, 485), (481, 485, 498, 496), (490, 508, 500, 489), (487, 489, 500, 499), (431, 454, 503, 501), (454, 457, 504, 503), (459, 463, 464, 457), (468, 472, 508, 507), (429, 468, 507, 502), (474, 480, 511, 509), (480, 482, 512, 511), (504, 506, 486, 482), (482, 486, 514, 512), (488, 490, 516, 515), (476, 488, 515, 510), (424, 465, 525, 518), (447, 519, 510, 425), (448, 520, 509, 427), (426, 517, 519, 447), (424, 518, 520, 448), (451, 455, 522, 521), (426, 451, 521, 517), (496, 498, 463, 459), (462, 514, 524, 461), (470, 516, 526, 469), (465, 469, 526, 525), (345, 352, 530, 497), (354, 356, 532, 531), (352, 354, 531, 530), (356, 358, 533, 532), (340, 357, 533, 483), (528, 555, 552, 349), (378, 387, 541, 537), (379, 382, 538, 536), (614, 378, 537, 620), (382, 384, 539, 538), (384, 386, 540, 539), (387, 389, 542, 541), (389, 391, 543, 542), (391, 393, 544, 543), (622, 638, 640, 626), (438, 399, 546, 550), (399, 404, 547, 546), (408, 545, 635, 618), (633, 643, 641, 631), (377, 438, 550, 536), (594, 562, 564, 591), (586, 570, 569, 588), (505, 554, 556, 529), (529, 556, 555, 528), (563, 564, 560, 559), (557, 558, 562, 561), (558, 560, 564, 562), (591, 564, 563, 593), (592, 561, 562, 594), (602, 567, 566, 603), (610, 605, 570, 586), (599, 597, 578, 581), (603, 566, 565, 601), (604, 568, 567, 602), (596, 572, 571, 595), (605, 573, 574, 606), (590, 571, 572, 589), (600, 596, 573, 587), (598, 577, 578, 597), (607, 580, 579, 608), (585, 575, 576, 584), (581, 578, 577, 583), (609, 608, 579, 582), (592, 599, 581, 561), (551, 585, 584, 553), (561, 581, 583, 557), (604, 609, 582, 568), (555, 586, 588, 552), (601, 610, 586, 555), (559, 590, 589, 563), (593, 600, 587, 565), (567, 594, 591, 566), (566, 591, 593, 565), (568, 592, 594, 567), (582, 579, 597, 599), (573, 596, 595, 574), (589, 572, 596, 600), (580, 598, 597, 579), (568, 582, 599, 592), (563, 589, 600, 593), (554, 602, 603, 556), (587, 573, 605, 610), (556, 603, 601, 555), (553, 604, 602, 554), (570, 605, 606, 569), (575, 607, 608, 576), (584, 576, 608, 609), (553, 584, 609, 604), (565, 587, 610, 601), (407, 408, 618, 617), (406, 407, 617, 616), (547, 620, 615, 405), (307, 306, 611, 616), (497, 621, 619, 345), (404, 614, 620, 547), (343, 621, 497), (618, 621, 343), (549, 342, 523), (629, 628, 623, 625), (633, 629, 625, 632), (688, 687, 309, 685), (624, 686, 629), (631, 624, 629, 633), (628, 685, 309, 316, 623), (621, 637, 636, 619), (618, 635, 637, 621), (634, 646, 645, 548), (637, 649, 648, 636), (643, 655, 653, 641), (548, 645, 644, 545), (545, 644, 647, 635), (626, 640, 634, 434), (434, 634, 548, 396), (631, 641, 639, 624), (624, 639, 638, 622), (396, 548, 545, 408), (632, 642, 643, 633), (647, 659, 661, 649), (646, 658, 657, 645), (649, 661, 660, 648), (655, 666, 664, 653), (640, 652, 646, 634), (635, 647, 649, 637), (639, 651, 650, 638), (626, 313, 317, 684, 622), (638, 650, 652, 640), (641, 653, 651, 639), (642, 654, 655, 643), (657, 668, 667, 656), (656, 667, 669, 659), (665, 660, 675, 666), (664, 674, 672, 663), (651, 663, 662, 650), (653, 664, 663, 651), (654, 665, 666, 655), (644, 656, 659, 647), (645, 657, 656, 644), (627, 312, 308, 630), (630, 308, 313, 626), (687, 313, 309), (309, 308, 312, 316), (666, 675, 674, 664), (659, 669, 670, 661), (663, 672, 671, 662), (661, 670, 660), (676, 680, 681, 677), (630, 679, 678, 627), (627, 678, 676, 435), (435, 676, 677, 549), (680, 682, 683, 681), (679, 683, 682, 678), (678, 682, 680, 676), (677, 681, 683, 679), (684, 317, 687, 688), (622, 684, 688, 686), (686, 688, 685, 628), (317, 313, 687), (622, 686, 624), (309, 313, 308), (629, 686, 628), (523, 691, 692, 549), (692, 691, 690), (690, 691, 689), (344, 689, 691, 523), (549, 692, 690, 435), (115, 321, 374, 189), (67, 68, 5, 4), (5, 68, 20, 22), (16, 14, 44, 45), (4, 7, 41, 40), (168, 18, 46, 190), (67, 4, 40, 38), (12, 0, 39, 43), (7, 10, 42, 41), (14, 12, 43, 44), (95, 67, 38, 92), (18, 16, 45, 46), (40, 41, 50, 49), (43, 39, 48, 52), (38, 40, 49, 47), (92, 38, 47, 93), (64, 69, 56, 61), (94, 69, 57, 90), (61, 56, 59, 62), (69, 64, 65, 57), (246, 61, 62, 247), (95, 56, 74, 98), (56, 69, 76, 74), (56, 95, 92, 59), (59, 92, 93, 60), (68, 94, 90, 20), (331, 168, 190, 369), (10, 115, 189, 42), (112, 113, 119, 118), (151, 112, 118, 153), (111, 110, 116, 117), (110, 177, 179, 116), (369, 190, 199, 394), (0, 246, 247, 39), (39, 247, 248, 48), (277, 272, 288, 289), (272, 271, 281, 288), (284, 289, 671), (275, 277, 289, 284), (288, 281, 668), (460, 534, 374, 321), (305, 310, 311, 409), (311, 334, 332, 409), (310, 372, 361, 314), (513, 535, 376, 328), (305, 370, 372, 310), (322, 364, 371, 306), (440, 437, 370, 305), (328, 376, 367, 326), (365, 389, 387, 364), (534, 540, 386, 374), (372, 381, 383, 361), (364, 387, 378, 371), (376, 393, 391, 367), (361, 383, 385, 363), (367, 391, 389, 365), (406, 401, 411, 410), (432, 433, 395, 410), (401, 402, 397, 411), (410, 395, 407, 406), (611, 612, 402, 401), (612, 614, 404, 402), (409, 419, 417, 305), (432, 444, 419, 409), (411, 397, 437, 440), (409, 332, 433, 432), (305, 417, 443, 440), (410, 418, 444, 432), (495, 496, 459, 453), (453, 459, 457, 454), (331, 369, 535, 513), (456, 462, 461, 455), (455, 461, 524, 522), (363, 385, 540, 534), (369, 394, 544, 535), (306, 371, 612, 611), (371, 378, 614, 612), (652, 673, 658, 646), (662, 671, 673), (650, 662, 673, 652), (658, 673, 671, 668), (658, 668, 657)])
me_untitled.polygons.foreach_set('material_index', [0, 0, 0, 5, 6, 5, 6, 5, 0, 6, 0, 6, 6, 6, 6, 6, 6, 6, 6, 6, 6, 6, 4, 6, 6, 6, 6, 6, 6, 6, 6, 6, 6, 6, 0, 0, 0, 0, 0, 0, 0, 0, 0, 0, 0, 0, 0, 0, 6, 1, 0, 0, 6, 0, 2, 1, 0, 0, 0, 0, 0, 6, 0, 6, 0, 0, 0, 6, 4, 6, 0, 0, 0, 0, 4, 0, 6, 0, 0, 0, 6, 0, 6, 6, 6, 0, 0, 2, 0, 2, 4, 4, 4, 6, 2, 2, 2, 6, 6, 0, 4, 6, 6, 2, 0, 0, 4, 0, 4, 0, 0, 0, 0, 4, 0, 2, 0, 2, 4, 4, 0, 2, 4, 4, 2, 0, 4, 4, 0, 0, 4, 0, 2, 0, 2, 4, 2, 4, 2, 4, 0, 4, 2, 0, 4, 4, 2, 2, 2, 0, 4, 0, 4, 0, 2, 0, 2, 4, 4, 4, 0, 6, 6, 6, 6, 6, 4, 0, 0, 0, 0, 0, 0, 0, 0, 0, 3, 0, 0, 3, 3, 0, 2, 2, 4, 4, 2, 2, 2, 2, 2, 4, 2, 4, 4, 4, 4, 4, 2, 2, 4, 4, 0, 4, 0, 4, 0, 4, 0, 4, 4, 4, 4, 2, 2, 2, 4, 4, 2, 4, 4, 4, 4, 2, 4, 4, 4, 4, 0, 0, 4, 6, 6, 0, 5, 6, 0, 6, 6, 6, 0, 0, 1, 0, 0, 1, 3, 3, 3, 3, 3, 3, 3, 3, 3, 3, 3, 3, 3, 3, 3, 3, 3, 3, 3, 1, 3, 3, 3, 3, 3, 3, 3, 3, 3, 3, 3, 3, 1, 1, 1, 3, 1, 3, 3, 3, 3, 1, 1, 1, 1, 1, 1, 1, 1, 1, 1, 1, 1, 1, 1, 0, 1, 1, 1, 1, 1, 0, 0, 0, 0, 5, 6, 5, 6, 5, 0, 6, 0, 6, 6, 6, 6, 6, 6, 6, 6, 6, 6, 6, 4, 6, 6, 6, 6, 6, 6, 6, 6, 6, 6, 6, 0, 0, 0, 0, 0, 0, 0, 0, 0, 0, 0, 0, 0, 6, 1, 0, 0, 6, 0, 2, 1, 0, 0, 0, 0, 6, 0, 0, 0, 0, 0, 6, 4, 6, 0, 0, 0, 0, 4, 0, 0, 6, 0, 0, 0, 6, 6, 6, 0, 0, 2, 0, 4, 4, 4, 6, 2, 2, 6, 6, 0, 4, 6, 6, 2, 0, 0, 4, 0, 4, 0, 0, 0, 0, 4, 0, 2, 0, 2, 4, 4, 0, 2, 4, 4, 0, 2, 0, 4, 4, 0, 0, 4, 0, 2, 0, 2, 4, 2, 4, 2, 4, 0, 4, 2, 2, 0, 4, 4, 2, 2, 2, 0, 4, 0, 4, 0, 2, 0, 2, 4, 2, 4, 4, 0, 6, 6, 6, 6, 6, 4, 0, 0, 0, 0, 0, 0, 0, 0, 3, 0, 0, 3, 3, 0, 2, 2, 4, 4, 2, 2, 2, 2, 2, 4, 2, 4, 4, 4, 4, 4, 2, 2, 4, 4, 0, 4, 0, 4, 0, 4, 0, 4, 4, 4, 4, 2, 2, 2, 4, 4, 2, 4, 4, 4, 4, 2, 4, 4, 4, 4, 0, 0, 4, 6, 6, 0, 5, 6, 0, 6, 6, 6, 0, 0, 1, 0, 0, 1, 3, 3, 3, 3, 3, 3, 3, 3, 3, 3, 3, 3, 3, 3, 3, 3, 3, 3, 3, 3, 1, 3, 3, 3, 3, 3, 3, 3, 3, 3, 3, 3, 3, 1, 1, 1, 1, 3, 3, 3, 3, 1, 1, 1, 1, 1, 1, 1, 1, 1, 1, 1, 1, 1, 1, 0, 1, 1, 1, 1, 1, 0, 0, 6, 0, 0, 0, 0, 0, 0, 0, 0, 0, 0, 0, 0, 0, 0, 6, 0, 6, 0, 0, 0, 0, 0, 6, 0, 0, 2, 2, 2, 2, 0, 0, 0, 3, 3, 3, 3, 3, 0, 0, 6, 0, 0, 0, 0, 0, 0, 0, 0, 0, 0, 0, 0, 0, 0, 6, 0, 6, 0, 0, 0, 6, 0, 6, 0, 6, 2, 2, 0, 2, 2, 0, 0, 0, 0, 3, 3, 3, 3, 3])
_uv = me_untitled.uv_layers.new(name='Top')
_uv.uv.foreach_set('vector', [0.0, 0.0, 0.0, 0.0, 0.0, 0.0, 0.0, 0.0, 0.0, 0.0, 0.0, 0.0, 0.0, 0.0, 0.0, 0.0, 0.0, 0.0, 0.0, 0.0, 0.0, 0.0, 0.0, 0.0, 0.0, 0.0, 0.0, 0.0, 0.0, 0.0, 0.0, 0.0, 0.9103, 0.6793, 0.9336, 0.6333, 0.9027, 0.6136, 0.8849, 0.6479, 0.0, 0.0, 0.0, 0.0, 0.0, 0.0, 0.0, 0.0, 0.8176, 0.7516, 0.8641, 0.7317, 0.8495, 0.6872, 0.8142, 0.7017, 0.0, 0.0, 0.0, 0.0, 0.0, 0.0, 0.0, 0.0, 0.0, 0.0, 0.0, 0.0, 0.0, 0.0, 0.0, 0.0, 0.8641, 0.7317, 0.9103, 0.6793, 0.8849, 0.6479, 0.8495, 0.6872, 0.0, 0.0, 0.0, 0.0, 0.0, 0.0, 0.0, 0.0, 0.8849, 0.6479, 0.9027, 0.6136, 0.8731, 0.5914, 0.8615, 0.6135, 0.539, 0.7187, 0.8142, 0.7017, 0.8155, 0.6473, 0.5448, 0.6614, 0.069, 0.6828, 0.08793, 0.7014, 0.1116, 0.6568, 0.09926, 0.6449, 0.04048, 0.6561, 0.05063, 0.665, 0.08703, 0.6339, 0.08018, 0.6283, 0.0102, 0.6865, 0.02277, 0.6979, 0.05063, 0.665, 0.04048, 0.6561, 0.02277, 0.6979, 0.04514, 0.7201, 0.069, 0.6828, 0.05063, 0.665, 0.5378, 0.7684, 0.8176, 0.7516, 0.8142, 0.7017, 0.539, 0.7187, 0.9336, 0.6333, 0.9563, 0.5551, 0.9206, 0.5544, 0.9027, 0.6136, 0.9647, 0.4716, 0.9654, 0.46, 0.9286, 0.46, 0.9279, 0.4716, 0.01028, 0.4773, 0.0102, 0.6865, 0.04048, 0.6561, 0.04083, 0.4774, 0.2635, 0.5422, 0.2443, 0.4696, 0.1402, 0.4696, 0.1354, 0.4827, 0.0, 0.0, 0.0, 0.0, 0.0, 0.0, 0.0, 0.0, 0.1414, 0.4801, 0.146, 0.4593, 0.1336, 0.4593, 0.1336, 0.479, 0.782, 0.481, 0.8155, 0.6473, 0.8386, 0.6387, 0.8056, 0.4801, 0.8291, 0.4775, 0.8615, 0.6135, 0.8731, 0.5914, 0.8409, 0.4753, 0.8056, 0.4801, 0.8386, 0.6387, 0.8615, 0.6135, 0.8291, 0.4775, 0.8409, 0.4753, 0.8731, 0.5914, 0.8847, 0.5533, 0.8895, 0.4715, 0.8142, 0.7017, 0.8495, 0.6872, 0.8386, 0.6387, 0.8155, 0.6473, 0.05063, 0.665, 0.069, 0.6828, 0.09926, 0.6449, 0.08703, 0.6339, 0.9279, 0.4716, 0.9286, 0.46, 0.89, 0.46, 0.8895, 0.4715, 0.04083, 0.4774, 0.04048, 0.6561, 0.08018, 0.6283, 0.08108, 0.4779, 0.8495, 0.6872, 0.8849, 0.6479, 0.8615, 0.6135, 0.8386, 0.6387, 0.9027, 0.6136, 0.9206, 0.5544, 0.8847, 0.5533, 0.8731, 0.5914, 0.0, 0.0, 0.0, 0.0, 0.0, 0.0, 0.0, 0.0, 0.0, 0.0, 0.0, 0.0, 0.0, 0.0, 0.0, 0.0, 0.0, 0.0, 0.0, 0.0, 0.0, 0.0, 0.0, 0.0, 0.0, 0.0, 0.0, 0.0, 0.0, 0.0, 0.0, 0.0, 0.0, 0.0, 0.0, 0.0, 0.0, 0.0, 0.0, 0.0, 0.0, 0.0, 0.0, 0.0, 0.0, 0.0, 0.0, 0.0, 0.0, 0.0, 0.0, 0.0, 0.0, 0.0, 0.0, 0.0, 0.0, 0.0, 0.0, 0.0, 0.0, 0.0, 0.0, 0.0, 0.0, 0.0, 0.0, 0.0, 0.0, 0.0, 0.0, 0.0, 0.0, 0.0, 0.0, 0.0, 0.0, 0.0, 0.0, 0.0, 0.0, 0.0, 0.0, 0.0, 0.0, 0.0, 0.0, 0.0, 0.0, 0.0, 0.0, 0.0, 0.0, 0.0, 0.0, 0.0, 0.0, 0.0, 0.0, 0.0, 0.0, 0.0, 0.0, 0.0, 0.0, 0.0, 0.0, 0.0, 0.0, 0.0, 0.0, 0.0, 0.255, 0.7091, 0.4277, 0.7201, 0.4425, 0.6703, 0.3266, 0.6661, 0.0, 0.0, 0.0, 0.0, 0.0, 0.0, 0.0, 0.0, 0.0, 0.0, 0.0, 0.0, 0.0, 0.0, 0.0, 0.0, 0.0, 0.0, 0.0, 0.0, 0.0, 0.0, 0.0, 0.0, 0.4277, 0.7201, 0.4364, 0.7326, 0.4502, 0.6702, 0.4425, 0.6703, 0.0, 0.0, 0.0, 0.0, 0.0, 0.0, 0.0, 0.0, 0.0, 0.0, 0.0, 0.0, 0.0, 0.0, 0.0, 0.0, 0.0, 0.0, 0.0, 0.0, 0.0, 0.0, 0.0, 0.0, 0.0, 0.0, 0.0, 0.0, 0.0, 0.0, 0.0, 0.0, 0.0, 0.0, 0.0, 0.0, 0.0, 0.0, 0.0, 0.0, 0.0, 0.0, 0.0, 0.0, 0.0, 0.0, 0.0, 0.0, 0.0, 0.0, 0.0, 0.0, 0.0, 0.0, 0.0, 0.0, 0.0, 0.0, 0.0, 0.0, 0.0, 0.0, 0.0, 0.0, 0.2359, 0.7665, 0.08549, 0.7596, 0.1032, 0.7818, 0.2288, 0.7877, 0.0, 0.0, 0.0, 0.0, 0.0, 0.0, 0.0, 0.0, 0.2416, 0.7494, 0.07109, 0.7416, 0.08549, 0.7596, 0.2359, 0.7665, 0.0, 0.0, 0.0, 0.0, 0.0, 0.0, 0.0, 0.0, 0.0, 0.0, 0.0, 0.0, 0.0, 0.0, 0.0, 0.0, 0.0, 0.0, 0.0, 0.0, 0.0, 0.0, 0.0, 0.0, 0.2288, 0.7877, 0.1032, 0.7818, 0.1222, 0.8095, 0.2287, 0.8147, 0.0, 0.0, 0.0, 0.0, 0.0, 0.0, 0.0, 0.0, 0.2287, 0.8147, 0.1222, 0.8095, 0.1396, 0.8512, 0.2335, 0.8391, 0.0, 0.0, 0.0, 0.0, 0.0, 0.0, 0.0, 0.0, 0.0, 0.0, 0.0, 0.0, 0.0, 0.0, 0.0, 0.0, 0.0, 0.0, 0.0, 0.0, 0.0, 0.0, 0.0, 0.0, 0.0, 0.0, 0.0, 0.0, 0.0, 0.0, 0.0, 0.0, 0.0, 0.0, 0.0, 0.0, 0.0, 0.0, 0.0, 0.0, 0.0, 0.0, 0.0, 0.0, 0.0, 0.0, 0.0, 0.0, 0.08793, 0.7014, 0.255, 0.7091, 0.3266, 0.6661, 0.1116, 0.6568, 0.0, 0.0, 0.0, 0.0, 0.0, 0.0, 0.0, 0.0, 0.0, 0.0, 0.0, 0.0, 0.0, 0.0, 0.0, 0.0, 0.0, 0.0, 0.0, 0.0, 0.0, 0.0, 0.0, 0.0, 0.3875, 0.7758, 0.2359, 0.7665, 0.2288, 0.7877, 0.3554, 0.7954, 0.0, 0.0, 0.0, 0.0, 0.0, 0.0, 0.0, 0.0, 0.4136, 0.7599, 0.2416, 0.7494, 0.2359, 0.7665, 0.3875, 0.7758, 0.3554, 0.7954, 0.2288, 0.7877, 0.2287, 0.8147, 0.3358, 0.8213, 0.3358, 0.8213, 0.2287, 0.8147, 0.2335, 0.8391, 0.3278, 0.8434, 0.0, 0.0, 0.0, 0.0, 0.0, 0.0, 0.0, 0.0, 0.0, 0.0, 0.0, 0.0, 0.0, 0.0, 0.0, 0.0, 0.0, 0.0, 0.0, 0.0, 0.0, 0.0, 0.0, 0.0, 0.0, 0.0, 0.0, 0.0, 0.0, 0.0, 0.0, 0.0, 0.0, 0.0, 0.0, 0.0, 0.0, 0.0, 0.0, 0.0, 0.0, 0.0, 0.0, 0.0, 0.0, 0.0, 0.0, 0.0, 0.0, 0.0, 0.0, 0.0, 0.0, 0.0, 0.0, 0.0, 0.0, 0.0, 0.0, 0.0, 0.0, 0.0, 0.0, 0.0, 0.09926, 0.6449, 0.1414, 0.4801, 0.1336, 0.479, 0.08703, 0.6339, 0.0, 0.0, 0.0, 0.0, 0.0, 0.0, 0.0, 0.0, 0.0, 0.0, 0.0, 0.0, 0.0, 0.0, 0.0, 0.0, 0.0, 0.0, 0.0, 0.0, 0.0, 0.0, 0.0, 0.0, 0.1286, 0.6608, 0.2808, 0.5781, 0.1584, 0.4841, 0.1163, 0.6489, 0.9563, 0.5551, 0.9647, 0.4716, 0.9279, 0.4716, 0.9206, 0.5544, 0.0, 0.0, 0.0, 0.0, 0.0, 0.0, 0.0, 0.0, 0.0, 0.0, 0.0, 0.0, 0.0, 0.0, 0.0, 0.0, 0.08703, 0.6339, 0.1336, 0.479, 0.08108, 0.4779, 0.08018, 0.6283, 0.3366, 0.6681, 0.3179, 0.642, 0.1216, 0.6588, 0.0, 0.0, 0.0, 0.0, 0.0, 0.0, 0.0, 0.0, 0.0, 0.0, 0.0, 0.0, 0.0, 0.0, 0.0, 0.0, 0.0, 0.0, 0.0, 0.0, 0.0, 0.0, 0.0, 0.0, 0.0, 0.0, 0.0, 0.0, 0.0, 0.0, 0.0, 0.0, 0.0, 0.0, 0.0, 0.0, 0.0, 0.0, 0.0, 0.0, 0.0, 0.0, 0.0, 0.0, 0.0, 0.0, 0.0, 0.0, 0.0, 0.0, 0.0, 0.0, 0.0, 0.0, 0.0, 0.0, 0.0, 0.0, 0.0, 0.0, 0.0, 0.0, 0.0, 0.0, 0.0, 0.0, 0.0, 0.0, 0.0, 0.0, 0.0, 0.0, 0.0, 0.0, 0.0, 0.0, 0.0, 0.0, 0.0, 0.0, 0.0, 0.0, 0.0, 0.0, 0.0, 0.0, 0.0, 0.0, 0.0, 0.0, 0.0, 0.0, 0.0, 0.0, 0.0, 0.0, 0.0, 0.0, 0.0, 0.0, 0.0, 0.0, 0.0, 0.0, 0.0, 0.0, 0.0, 0.0, 0.0, 0.0, 0.0, 0.0, 0.0, 0.0, 0.0, 0.0, 0.0, 0.0, 0.0, 0.0, 0.0, 0.0, 0.0, 0.0, 0.0, 0.0, 0.0, 0.0, 0.0, 0.0, 0.0, 0.0, 0.0, 0.0, 0.0, 0.0, 0.0, 0.0, 0.0, 0.0, 0.0, 0.0, 0.0, 0.0, 0.0, 0.0, 0.0, 0.0, 0.0, 0.0, 0.0, 0.0, 0.0, 0.0, 0.0, 0.0, 0.0, 0.0, 0.0, 0.0, 0.0, 0.0, 0.0, 0.0, 0.0, 0.0, 0.0, 0.0, 0.0, 0.0, 0.0, 0.0, 0.0, 0.0, 0.0, 0.0, 0.0, 0.0, 0.0, 0.0, 0.0, 0.0, 0.0, 0.0, 0.0, 0.0, 0.0, 0.0, 0.0, 0.0, 0.0, 0.0, 0.0, 0.0, 0.0, 0.0, 0.0, 0.0, 0.0, 0.0, 0.0, 0.0, 0.0, 0.0, 0.0, 0.0, 0.0, 0.0, 0.0, 0.0, 0.0, 0.0, 0.0, 0.0, 0.0, 0.0, 0.0, 0.0, 0.0, 0.0, 0.0, 0.0, 0.0, 0.0, 0.0, 0.0, 0.0, 0.0, 0.0, 0.0, 0.0, 0.0, 0.0, 0.0, 0.0, 0.0, 0.0, 0.0, 0.0, 0.0, 0.0, 0.0, 0.0, 0.0, 0.0, 0.0, 0.0, 0.0, 0.0, 0.0, 0.0, 0.0, 0.0, 0.0, 0.0, 0.0, 0.0, 0.0, 0.0, 0.0, 0.0, 0.0, 0.0, 0.0, 0.0, 0.0, 0.0, 0.0, 0.0, 0.0, 0.0, 0.0, 0.0, 0.0, 0.0, 0.0, 0.0, 0.0, 0.0, 0.0, 0.0, 0.0, 0.0, 0.0, 0.0, 0.0, 0.0, 0.0, 0.0, 0.0, 0.0, 0.0, 0.0, 0.0, 0.0, 0.0, 0.0, 0.0, 0.0, 0.0, 0.0, 0.0, 0.0, 0.0, 0.0, 0.0, 0.0, 0.0, 0.0, 0.0, 0.0, 0.0, 0.0, 0.0, 0.0, 0.0, 0.0, 0.0, 0.0, 0.0, 0.0, 0.0, 0.0, 0.0, 0.0, 0.0, 0.0, 0.0, 0.0, 0.0, 0.0, 0.0, 0.0, 0.0, 0.0, 0.0, 0.0, 0.0, 0.0, 0.0, 0.0, 0.0, 0.0, 0.0, 0.0, 0.0, 0.0, 0.0, 0.0, 0.0, 0.0, 0.0, 0.0, 0.0, 0.0, 0.0, 0.0, 0.0, 0.0, 0.0, 0.0, 0.0, 0.0, 0.0, 0.0, 0.0, 0.0, 0.0, 0.0, 0.0, 0.0, 0.0, 0.0, 0.0, 0.0, 0.0, 0.0, 0.0, 0.0, 0.0, 0.0, 0.0, 0.0, 0.0, 0.0, 0.0, 0.0, 0.0, 0.0, 0.0, 0.0, 0.0, 0.0, 0.0, 0.0, 0.0, 0.0, 0.0, 0.0, 0.0, 0.0, 0.0, 0.0, 0.0, 0.0, 0.0, 0.0, 0.0, 0.0, 0.0, 0.0, 0.0, 0.0, 0.0, 0.0, 0.0, 0.0, 0.0, 0.0, 0.0, 0.0, 0.0, 0.0, 0.0, 0.0, 0.0, 0.0, 0.0, 0.0, 0.0, 0.0, 0.0, 0.0, 0.0, 0.0, 0.0, 0.0, 0.0, 0.0, 0.0, 0.0, 0.0, 0.0, 0.0, 0.0, 0.0, 0.0, 0.0, 0.0, 0.0, 0.0, 0.0, 0.0, 0.0, 0.0, 0.0, 0.0, 0.0, 0.0, 0.0, 0.0, 0.0, 0.0, 0.0, 0.7783, 0.4599, 0.782, 0.481, 0.8056, 0.4801, 0.802, 0.4599, 0.8256, 0.4599, 0.8291, 0.4775, 0.8409, 0.4753, 0.8373, 0.4599, 0.802, 0.4599, 0.8056, 0.4801, 0.8291, 0.4775, 0.8256, 0.4599, 0.8373, 0.4599, 0.8409, 0.4753, 0.8895, 0.4715, 0.89, 0.46, 0.9206, 0.5544, 0.9279, 0.4716, 0.8895, 0.4715, 0.8847, 0.5533, 0.0, 0.0, 0.0, 0.0, 0.0, 0.0, 0.0, 0.0, 0.0, 0.0, 0.0, 0.0, 0.0, 0.0, 0.0, 0.0, 0.0, 0.0, 0.0, 0.0, 0.0, 0.0, 0.0, 0.0, 0.0, 0.0, 0.0, 0.0, 0.0, 0.0, 0.0, 0.0, 0.0, 0.0, 0.0, 0.0, 0.0, 0.0, 0.0, 0.0, 0.0, 0.0, 0.0, 0.0, 0.0, 0.0, 0.0, 0.0, 0.0, 0.0, 0.0, 0.0, 0.0, 0.0, 0.0, 0.0, 0.0, 0.0, 0.0, 0.0, 0.0, 0.0, 0.0, 0.0, 0.0, 0.0, 0.0, 0.0, 0.0, 0.0, 0.0, 0.0, 0.0, 0.0, 0.0, 0.0, 0.0, 0.0, 0.0, 0.0, 0.0, 0.0, 0.0, 0.0, 0.0, 0.0, 0.0, 0.0, 0.0, 0.0, 0.0, 0.0, 0.0, 0.0, 0.0, 0.0, 0.0, 0.0, 0.0, 0.0, 0.0, 0.0, 0.0, 0.0, 0.0, 0.0, 0.0, 0.0, 0.0, 0.0, 0.0, 0.0, 0.0, 0.0, 0.0, 0.0, 0.0, 0.0, 0.0, 0.0, 0.0, 0.0, 0.0, 0.0, 0.0, 0.0, 0.0, 0.0, 0.0, 0.0, 0.0, 0.0, 0.0, 0.0, 0.0, 0.0, 0.0, 0.0, 0.0, 0.0, 0.0, 0.0, 0.0, 0.0, 0.0, 0.0, 0.0, 0.0, 0.0, 0.0, 0.0, 0.0, 0.0, 0.0, 0.0, 0.0, 0.0, 0.0, 0.0, 0.0, 0.0, 0.0, 0.0, 0.0, 0.0, 0.0, 0.0, 0.0, 0.0, 0.0, 0.0, 0.0, 0.0, 0.0, 0.0, 0.0, 0.0, 0.0, 0.0, 0.0, 0.0, 0.0, 0.0, 0.0, 0.0, 0.0, 0.0, 0.0, 0.0, 0.0, 0.0, 0.0, 0.0, 0.0, 0.0, 0.0, 0.0, 0.0, 0.0, 0.0, 0.0, 0.0, 0.0, 0.0, 0.0, 0.0, 0.0, 0.0, 0.0, 0.0, 0.0, 0.0, 0.0, 0.0, 0.0, 0.0, 0.0, 0.0, 0.0, 0.0, 0.0, 0.0, 0.0, 0.0, 0.0, 0.0, 0.0, 0.0, 0.0, 0.0, 0.0, 0.0, 0.0, 0.0, 0.0, 0.0, 0.0, 0.0, 0.0, 0.0, 0.0, 0.0, 0.0, 0.0, 0.0, 0.0, 0.0, 0.0, 0.0, 0.0, 0.0, 0.0, 0.0, 0.0, 0.0, 0.0, 0.0, 0.0, 0.0, 0.0, 0.0, 0.0, 0.0, 0.0, 0.0, 0.0, 0.0, 0.0, 0.0, 0.0, 0.0, 0.0, 0.0, 0.0, 0.0, 0.0, 0.0, 0.0, 0.0, 0.0, 0.0, 0.0, 0.0, 0.0, 0.0, 0.0, 0.0, 0.0, 0.0, 0.0, 0.0, 0.0, 0.0, 0.0, 0.0, 0.0, 0.0, 0.0, 0.0, 0.0, 0.0, 0.0, 0.0, 0.0, 0.0, 0.0, 0.0, 0.0, 0.0, 0.0, 0.0, 0.0, 0.0, 0.0, 0.0, 0.0, 0.0, 0.0, 0.0, 0.0, 0.0, 0.0, 0.0, 0.0, 0.0, 0.0, 0.0, 0.0, 0.0, 0.0, 0.0, 0.0, 0.0, 0.0, 0.0, 0.0, 0.0, 0.0, 0.0, 0.0, 0.0, 0.0, 0.0, 0.0, 0.0, 0.0, 0.0, 0.0, 0.0, 0.0, 0.0, 0.0, 0.0, 0.0, 0.0, 0.0, 0.0, 0.0, 0.0, 0.0, 0.0, 0.0, 0.0, 0.0, 0.0, 0.0, 0.0, 0.0, 0.0, 0.0, 0.0, 0.0, 0.0, 0.0, 0.0, 0.0, 0.0, 0.0, 0.0, 0.0, 0.0, 0.0, 0.0, 0.0, 0.0, 0.0, 0.0, 0.0, 0.0, 0.0, 0.0, 0.0, 0.0, 0.0, 0.0, 0.0, 0.0, 0.0, 0.0, 0.0, 0.0, 0.0, 0.0, 0.0, 0.0, 0.0, 0.0, 0.0, 0.0, 0.0, 0.0, 0.0, 0.0, 0.0, 0.0, 0.0, 0.0, 0.0, 0.0, 0.0, 0.0, 0.0, 0.0, 0.0, 0.0, 0.0, 0.0, 0.0, 0.0, 0.0, 0.0, 0.0, 0.0, 0.0, 0.0, 0.0, 0.0, 0.0, 0.0, 0.0, 0.0, 0.0, 0.0, 0.0, 0.0, 0.0, 0.0, 0.0, 0.0, 0.0, 0.0, 0.0, 0.0, 0.0, 0.0, 0.0, 0.0, 0.0, 0.0, 0.0, 0.0, 0.0, 0.0, 0.0, 0.0, 0.0, 0.0, 0.0, 0.0, 0.0, 0.0, 0.0, 0.0, 0.0, 0.0, 0.0, 0.0, 0.0, 0.0, 0.0, 0.0, 0.0, 0.0, 0.0, 0.0, 0.0, 0.0, 0.0, 0.0, 0.0, 0.0, 0.0, 0.0, 0.0, 0.0, 0.0, 0.0, 0.0, 0.0, 0.0, 0.0, 0.0, 0.0, 0.0, 0.0, 0.0, 0.0, 0.0, 0.0, 0.0, 0.0, 0.0, 0.0, 0.0, 0.0, 0.0, 0.0, 0.0, 0.0, 0.0, 0.4364, 0.7326, 0.539, 0.7187, 0.5448, 0.6614, 0.4502, 0.6702, 0.436, 0.7883, 0.5378, 0.7684, 0.539, 0.7187, 0.4364, 0.7326, 0.0, 0.0, 0.0, 0.0, 0.0, 0.0, 0.0, 0.0, 0.0, 0.0, 0.0, 0.0, 0.0, 0.0, 0.0, 0.0, 0.782, 0.481, 0.7783, 0.4599, 0.6388, 0.4598, 0.6168, 0.5844, 0.0, 0.0, 0.0, 0.0, 0.0, 0.0, 0.0, 0.0, 0.8155, 0.6473, 0.782, 0.481, 0.6168, 0.5844, 0.5448, 0.6614, 0.8155, 0.6473, 0.6168, 0.5844, 0.3179, 0.638, 0.2738, 0.5721, 0.1216, 0.6548, 0.0, 0.0, 0.0, 0.0, 0.0, 0.0, 0.0, 0.0, 0.0, 0.0, 0.0, 0.0, 0.0, 0.0, 0.0, 0.0, 0.0, 0.0, 0.0, 0.0, 0.0, 0.0, 0.0, 0.0, 0.0, 0.0, 0.0, 0.0, 0.0, 0.0, 0.0, 0.0, 0.0, 0.0, 0.0, 0.0, 0.0, 0.0, 0.0, 0.0, 0.0, 0.0, 0.0, 0.0, 0.0, 0.0, 0.0, 0.0, 0.0, 0.0, 0.0, 0.0, 0.0, 0.0, 0.0, 0.0, 0.0, 0.0, 0.0, 0.0, 0.0, 0.0, 0.0, 0.0, 0.0, 0.0, 0.0, 0.0, 0.0, 0.0, 0.0, 0.0, 0.0, 0.0, 0.0, 0.0, 0.0, 0.0, 0.0, 0.0, 0.0, 0.0, 0.0, 0.0, 0.0, 0.0, 0.0, 0.0, 0.0, 0.0, 0.0, 0.0, 0.0, 0.0, 0.0, 0.0, 0.0, 0.0, 0.0, 0.0, 0.0, 0.0, 0.0, 0.0, 0.0, 0.0, 0.0, 0.0, 0.0, 0.0, 0.0, 0.0, 0.0, 0.0, 0.0, 0.0, 0.0, 0.0, 0.0, 0.0, 0.0, 0.0, 0.0, 0.0, 0.0, 0.0, 0.0, 0.0, 0.0, 0.0, 0.0, 0.0, 0.0, 0.0, 0.0, 0.0, 0.0, 0.0, 0.0, 0.0, 0.0, 0.0, 0.0, 0.0, 0.0, 0.0, 0.0, 0.0, 0.0, 0.0, 0.0, 0.0, 0.0, 0.0, 0.0, 0.0, 0.0, 0.0, 0.0, 0.0, 0.0, 0.0, 0.0, 0.0, 0.0, 0.0, 0.0, 0.0, 0.0, 0.0, 0.0, 0.0, 0.0, 0.0, 0.0, 0.0, 0.0, 0.0, 0.0, 0.0, 0.0, 0.0, 0.0, 0.0, 0.0, 0.0, 0.0, 0.0, 0.0, 0.0, 0.0, 0.0, 0.0, 0.0, 0.0, 0.0, 0.0, 0.0, 0.0, 0.0, 0.0, 0.0, 0.0, 0.0, 0.0, 0.0, 0.0, 0.0, 0.0, 0.0, 0.0, 0.0, 0.0, 0.0, 0.0, 0.0, 0.0, 0.0, 0.0, 0.0, 0.0, 0.0, 0.0, 0.0, 0.0, 0.0, 0.0, 0.0, 0.0, 0.0, 0.0, 0.0, 0.0, 0.0, 0.0, 0.0, 0.0, 0.0, 0.0, 0.0, 0.0, 0.0, 0.0, 0.0, 0.0, 0.0, 0.0, 0.0, 0.0, 0.0, 0.0, 0.0, 0.0, 0.0, 0.0, 0.0, 0.0, 0.0, 0.0, 0.0, 0.0, 0.0, 0.0, 0.0, 0.0, 0.0, 0.0, 0.0, 0.0, 0.0, 0.0, 0.0, 0.0, 0.0, 0.0, 0.0, 0.0, 0.0, 0.0, 0.0, 0.0, 0.0, 0.0, 0.0, 0.0, 0.0, 0.0, 0.0, 0.0, 0.0, 0.0, 0.0, 0.0, 0.0, 0.0, 0.0, 0.0, 0.0, 0.0, 0.0, 0.0, 0.0, 0.0, 0.0, 0.0, 0.0, 0.0, 0.0, 0.0, 0.0, 0.0, 0.0, 0.0, 0.0, 0.0, 0.0, 0.0, 0.0, 0.0, 0.0, 0.0, 0.0, 0.0, 0.0, 0.0, 0.0, 0.0, 0.0, 0.0, 0.0, 0.0, 0.0, 0.0, 0.0, 0.0, 0.0, 0.0, 0.0, 0.0, 0.0, 0.0, 0.0, 0.0, 0.0, 0.0, 0.0, 0.0, 0.0, 0.0, 0.0, 0.0, 0.0, 0.0, 0.0, 0.0, 0.0, 0.0, 0.0, 0.0, 0.0, 0.0, 0.0, 0.0, 0.0, 0.0, 0.0, 0.0, 0.0, 0.0, 0.0, 0.0, 0.0, 0.0, 0.0, 0.0, 0.0, 0.0, 0.0, 0.0, 0.0, 0.0, 0.0, 0.0, 0.0, 0.0, 0.0, 0.0, 0.0, 0.0, 0.0, 0.0, 0.0, 0.0, 0.0, 0.0, 0.0, 0.0, 0.0, 0.0, 0.0, 0.0, 0.0, 0.0, 0.0, 0.0, 0.0, 0.0, 0.0, 0.0, 0.0, 0.0, 0.0, 0.0, 0.0, 0.0, 0.0, 0.0, 0.0, 0.0, 0.0, 0.0, 0.0, 0.0, 0.0, 0.0, 0.0, 0.0, 0.0, 0.0, 0.0, 0.0, 0.0, 0.0, 0.0, 0.0, 0.0, 0.0, 0.0, 0.0, 0.0, 0.0, 0.0, 0.0, 0.0, 0.0, 0.0, 0.0, 0.0, 0.0, 0.0, 0.0, 0.0, 0.0, 0.0, 0.0, 0.0, 0.0, 0.0, 0.0, 0.0, 0.0, 0.0, 0.0, 0.0, 0.0, 0.0, 0.0, 0.0, 0.0, 0.0, 0.0, 0.0, 0.0, 0.0, 0.0, 0.0, 0.0, 0.0, 0.0, 0.0, 0.0, 0.0, 0.0, 0.0, 0.0, 0.0, 0.0, 0.0, 0.0, 0.0, 0.0, 0.0, 0.0, 0.0, 0.0, 0.0, 0.0, 0.0, 0.0, 0.0, 0.0, 0.0, 0.0, 0.0, 0.0, 0.0, 0.0, 0.0, 0.0, 0.0, 0.0, 0.0, 0.0, 0.0, 0.0, 0.0, 0.0, 0.0, 0.0, 0.0, 0.0, 0.0, 0.0, 0.0, 0.0, 0.0, 0.0, 0.0, 0.0, 0.0, 0.0, 0.0, 0.0, 0.0, 0.0, 0.0, 0.0, 0.0, 0.0, 0.0, 0.0, 0.0, 0.0, 0.0, 0.0, 0.0, 0.0, 0.0, 0.0, 0.0, 0.0, 0.0, 0.0, 0.0, 0.0, 0.0, 0.0, 0.0, 0.0, 0.0, 0.0, 0.0, 0.9105, 0.2408, 0.885, 0.2721, 0.9028, 0.3064, 0.9337, 0.2868, 0.0, 0.0, 0.0, 0.0, 0.0, 0.0, 0.0, 0.0, 0.8179, 0.1682, 0.8143, 0.2181, 0.8497, 0.2326, 0.8643, 0.1882, 0.0, 0.0, 0.0, 0.0, 0.0, 0.0, 0.0, 0.0, 0.0, 0.0, 0.0, 0.0, 0.0, 0.0, 0.0, 0.0, 0.8643, 0.1882, 0.8497, 0.2326, 0.885, 0.2721, 0.9105, 0.2408, 0.0, 0.0, 0.0, 0.0, 0.0, 0.0, 0.0, 0.0, 0.885, 0.2721, 0.8616, 0.3065, 0.8731, 0.3286, 0.9028, 0.3064, 0.5389, 0.1998, 0.5446, 0.257, 0.8156, 0.2725, 0.8143, 0.2181, 0.06902, 0.2358, 0.09928, 0.2737, 0.1116, 0.2619, 0.08795, 0.2172, 0.04049, 0.2625, 0.0802, 0.2903, 0.08705, 0.2847, 0.05064, 0.2536, 0.0102, 0.2321, 0.04049, 0.2625, 0.05064, 0.2536, 0.02277, 0.2208, 0.02277, 0.2208, 0.05064, 0.2536, 0.06902, 0.2358, 0.04514, 0.1985, 0.5377, 0.1502, 0.5389, 0.1998, 0.8143, 0.2181, 0.8179, 0.1682, 0.9337, 0.2868, 0.9028, 0.3064, 0.9207, 0.3656, 0.9564, 0.365, 0.9647, 0.4485, 0.9279, 0.4484, 0.9286, 0.46, 0.9654, 0.46, 0.01029, 0.4413, 0.04084, 0.4413, 0.04049, 0.2625, 0.0102, 0.2321, 0.2641, 0.3448, 0.1414, 0.4385, 0.146, 0.4593, 0.2455, 0.4594, 0.0, 0.0, 0.0, 0.0, 0.0, 0.0, 0.0, 0.0, 0.1414, 0.4385, 0.1336, 0.4396, 0.1336, 0.4593, 0.146, 0.4593, 0.782, 0.4387, 0.8056, 0.4397, 0.8387, 0.2812, 0.8156, 0.2725, 0.8291, 0.4424, 0.8409, 0.4446, 0.8731, 0.3286, 0.8616, 0.3065, 0.8056, 0.4397, 0.8291, 0.4424, 0.8616, 0.3065, 0.8387, 0.2812, 0.8409, 0.4446, 0.8895, 0.4485, 0.8848, 0.3666, 0.8731, 0.3286, 0.8143, 0.2181, 0.8156, 0.2725, 0.8387, 0.2812, 0.8497, 0.2326, 0.05064, 0.2536, 0.08705, 0.2847, 0.09928, 0.2737, 0.06902, 0.2358, 0.9279, 0.4484, 0.8895, 0.4485, 0.89, 0.46, 0.9286, 0.46, 0.04084, 0.4413, 0.0811, 0.4408, 0.0802, 0.2903, 0.04049, 0.2625, 0.8497, 0.2326, 0.8387, 0.2812, 0.8616, 0.3065, 0.885, 0.2721, 0.9028, 0.3064, 0.8731, 0.3286, 0.8848, 0.3666, 0.9207, 0.3656, 0.0, 0.0, 0.0, 0.0, 0.0, 0.0, 0.0, 0.0, 0.0, 0.0, 0.0, 0.0, 0.0, 0.0, 0.0, 0.0, 0.0, 0.0, 0.0, 0.0, 0.0, 0.0, 0.0, 0.0, 0.0, 0.0, 0.0, 0.0, 0.0, 0.0, 0.0, 0.0, 0.0, 0.0, 0.0, 0.0, 0.0, 0.0, 0.0, 0.0, 0.0, 0.0, 0.0, 0.0, 0.0, 0.0, 0.0, 0.0, 0.0, 0.0, 0.0, 0.0, 0.0, 0.0, 0.0, 0.0, 0.0, 0.0, 0.0, 0.0, 0.0, 0.0, 0.0, 0.0, 0.0, 0.0, 0.0, 0.0, 0.0, 0.0, 0.0, 0.0, 0.0, 0.0, 0.0, 0.0, 0.0, 0.0, 0.0, 0.0, 0.0, 0.0, 0.0, 0.0, 0.0, 0.0, 0.0, 0.0, 0.0, 0.0, 0.0, 0.0, 0.0, 0.0, 0.0, 0.0, 0.0, 0.0, 0.0, 0.0, 0.0, 0.0, 0.0, 0.0, 0.2552, 0.2095, 0.3267, 0.2524, 0.4428, 0.248, 0.428, 0.1983, 0.0, 0.0, 0.0, 0.0, 0.0, 0.0, 0.0, 0.0, 0.0, 0.0, 0.0, 0.0, 0.0, 0.0, 0.0, 0.0, 0.0, 0.0, 0.0, 0.0, 0.0, 0.0, 0.0, 0.0, 0.428, 0.1983, 0.4428, 0.248, 0.4505, 0.2481, 0.4367, 0.1858, 0.0, 0.0, 0.0, 0.0, 0.0, 0.0, 0.0, 0.0, 0.0, 0.0, 0.0, 0.0, 0.0, 0.0, 0.0, 0.0, 0.0, 0.0, 0.0, 0.0, 0.0, 0.0, 0.0, 0.0, 0.0, 0.0, 0.0, 0.0, 0.0, 0.0, 0.0, 0.0, 0.0, 0.0, 0.0, 0.0, 0.0, 0.0, 0.0, 0.0, 0.0, 0.0, 0.0, 0.0, 0.0, 0.0, 0.0, 0.0, 0.0, 0.0, 0.0, 0.0, 0.0, 0.0, 0.0, 0.0, 0.236, 0.152, 0.229, 0.1308, 0.1033, 0.1368, 0.0855, 0.159, 0.0, 0.0, 0.0, 0.0, 0.0, 0.0, 0.0, 0.0, 0.0, 0.0, 0.0, 0.0, 0.0, 0.0, 0.0, 0.0, 0.0, 0.0, 0.0, 0.0, 0.0, 0.0, 0.0, 0.0, 0.0, 0.0, 0.0, 0.0, 0.0, 0.0, 0.0, 0.0, 0.0, 0.0, 0.0, 0.0, 0.0, 0.0, 0.0, 0.0, 0.229, 0.1308, 0.2288, 0.1038, 0.1223, 0.109, 0.1033, 0.1368, 0.0, 0.0, 0.0, 0.0, 0.0, 0.0, 0.0, 0.0, 0.2288, 0.1038, 0.2336, 0.07938, 0.1396, 0.06723, 0.1223, 0.109, 0.0, 0.0, 0.0, 0.0, 0.0, 0.0, 0.0, 0.0, 0.0, 0.0, 0.0, 0.0, 0.0, 0.0, 0.0, 0.0, 0.0, 0.0, 0.0, 0.0, 0.0, 0.0, 0.0, 0.0, 0.0, 0.0, 0.0, 0.0, 0.0, 0.0, 0.0, 0.0, 0.0, 0.0, 0.0, 0.0, 0.0, 0.0, 0.0, 0.0, 0.0, 0.0, 0.0, 0.0, 0.0, 0.0, 0.0, 0.0, 0.0, 0.0, 0.0, 0.0, 0.0, 0.0, 0.0, 0.0, 0.08795, 0.2172, 0.1116, 0.2619, 0.3267, 0.2524, 0.2552, 0.2095, 0.0, 0.0, 0.0, 0.0, 0.0, 0.0, 0.0, 0.0, 0.0, 0.0, 0.0, 0.0, 0.0, 0.0, 0.0, 0.0, 0.0, 0.0, 0.0, 0.0, 0.0, 0.0, 0.0, 0.0, 0.3878, 0.1426, 0.3556, 0.123, 0.229, 0.1308, 0.236, 0.152, 0.3556, 0.123, 0.336, 0.09707, 0.2288, 0.1038, 0.229, 0.1308, 0.336, 0.09707, 0.328, 0.07501, 0.2336, 0.07938, 0.2288, 0.1038, 0.0, 0.0, 0.0, 0.0, 0.0, 0.0, 0.0, 0.0, 0.0, 0.0, 0.0, 0.0, 0.0, 0.0, 0.0, 0.0, 0.0, 0.0, 0.0, 0.0, 0.0, 0.0, 0.0, 0.0, 0.0, 0.0, 0.0, 0.0, 0.0, 0.0, 0.0, 0.0, 0.0, 0.0, 0.0, 0.0, 0.0, 0.0, 0.0, 0.0, 0.0, 0.0, 0.0, 0.0, 0.0, 0.0, 0.0, 0.0, 0.0, 0.0, 0.0, 0.0, 0.0, 0.0, 0.0, 0.0, 0.09928, 0.2737, 0.08705, 0.2847, 0.1336, 0.4396, 0.1414, 0.4385, 0.0, 0.0, 0.0, 0.0, 0.0, 0.0, 0.0, 0.0, 0.0, 0.0, 0.0, 0.0, 0.0, 0.0, 0.0, 0.0, 0.1116, 0.2619, 0.09928, 0.2737, 0.1414, 0.4385, 0.2641, 0.3448, 0.9564, 0.365, 0.9207, 0.3656, 0.9279, 0.4484, 0.9647, 0.4485, 0.0, 0.0, 0.0, 0.0, 0.0, 0.0, 0.0, 0.0, 0.0, 0.0, 0.0, 0.0, 0.0, 0.0, 0.0, 0.0, 0.08705, 0.2847, 0.0802, 0.2903, 0.0811, 0.4408, 0.1336, 0.4396, 0.3267, 0.2524, 0.1116, 0.2619, 0.3081, 0.2786, 0.0, 0.0, 0.0, 0.0, 0.0, 0.0, 0.0, 0.0, 0.0, 0.0, 0.0, 0.0, 0.0, 0.0, 0.0, 0.0, 0.0, 0.0, 0.0, 0.0, 0.0, 0.0, 0.0, 0.0, 0.0, 0.0, 0.0, 0.0, 0.0, 0.0, 0.0, 0.0, 0.0, 0.0, 0.0, 0.0, 0.0, 0.0, 0.0, 0.0, 0.0, 0.0, 0.0, 0.0, 0.0, 0.0, 0.0, 0.0, 0.0, 0.0, 0.0, 0.0, 0.0, 0.0, 0.0, 0.0, 0.0, 0.0, 0.0, 0.0, 0.0, 0.0, 0.0, 0.0, 0.0, 0.0, 0.0, 0.0, 0.0, 0.0, 0.0, 0.0, 0.0, 0.0, 0.0, 0.0, 0.0, 0.0, 0.0, 0.0, 0.0, 0.0, 0.0, 0.0, 0.0, 0.0, 0.0, 0.0, 0.0, 0.0, 0.0, 0.0, 0.0, 0.0, 0.0, 0.0, 0.0, 0.0, 0.0, 0.0, 0.0, 0.0, 0.0, 0.0, 0.0, 0.0, 0.0, 0.0, 0.0, 0.0, 0.0, 0.0, 0.0, 0.0, 0.0, 0.0, 0.0, 0.0, 0.0, 0.0, 0.0, 0.0, 0.0, 0.0, 0.0, 0.0, 0.0, 0.0, 0.0, 0.0, 0.0, 0.0, 0.0, 0.0, 0.0, 0.0, 0.0, 0.0, 0.0, 0.0, 0.0, 0.0, 0.0, 0.0, 0.0, 0.0, 0.0, 0.0, 0.0, 0.0, 0.0, 0.0, 0.0, 0.0, 0.0, 0.0, 0.0, 0.0, 0.0, 0.0, 0.0, 0.0, 0.0, 0.0, 0.0, 0.0, 0.0, 0.0, 0.0, 0.0, 0.0, 0.0, 0.0, 0.0, 0.0, 0.0, 0.0, 0.0, 0.0, 0.0, 0.0, 0.0, 0.0, 0.0, 0.0, 0.0, 0.0, 0.0, 0.0, 0.0, 0.0, 0.0, 0.0, 0.0, 0.0, 0.0, 0.0, 0.0, 0.0, 0.0, 0.0, 0.0, 0.0, 0.0, 0.0, 0.0, 0.0, 0.0, 0.0, 0.0, 0.0, 0.0, 0.0, 0.0, 0.0, 0.0, 0.0, 0.0, 0.0, 0.0, 0.0, 0.0, 0.0, 0.0, 0.0, 0.0, 0.0, 0.0, 0.0, 0.0, 0.0, 0.0, 0.0, 0.0, 0.0, 0.0, 0.0, 0.0, 0.0, 0.0, 0.0, 0.0, 0.0, 0.0, 0.0, 0.0, 0.0, 0.0, 0.0, 0.0, 0.0, 0.0, 0.0, 0.0, 0.0, 0.0, 0.0, 0.0, 0.0, 0.0, 0.0, 0.0, 0.0, 0.0, 0.0, 0.0, 0.0, 0.0, 0.0, 0.0, 0.0, 0.0, 0.0, 0.0, 0.0, 0.0, 0.0, 0.0, 0.0, 0.0, 0.0, 0.0, 0.0, 0.0, 0.0, 0.0, 0.0, 0.0, 0.0, 0.0, 0.0, 0.0, 0.0, 0.0, 0.0, 0.0, 0.0, 0.0, 0.0, 0.0, 0.0, 0.0, 0.0, 0.0, 0.0, 0.0, 0.0, 0.0, 0.0, 0.0, 0.0, 0.0, 0.0, 0.0, 0.0, 0.0, 0.0, 0.0, 0.0, 0.0, 0.0, 0.0, 0.0, 0.0, 0.0, 0.0, 0.0, 0.0, 0.0, 0.0, 0.0, 0.0, 0.0, 0.0, 0.0, 0.0, 0.0, 0.0, 0.0, 0.0, 0.0, 0.0, 0.0, 0.0, 0.0, 0.0, 0.0, 0.0, 0.0, 0.0, 0.0, 0.0, 0.0, 0.0, 0.0, 0.0, 0.0, 0.0, 0.0, 0.0, 0.0, 0.0, 0.0, 0.0, 0.0, 0.0, 0.0, 0.0, 0.0, 0.0, 0.0, 0.0, 0.0, 0.0, 0.0, 0.0, 0.0, 0.0, 0.0, 0.0, 0.0, 0.0, 0.0, 0.0, 0.0, 0.0, 0.0, 0.0, 0.0, 0.0, 0.0, 0.0, 0.0, 0.0, 0.0, 0.0, 0.0, 0.0, 0.0, 0.0, 0.0, 0.0, 0.0, 0.0, 0.0, 0.0, 0.0, 0.0, 0.0, 0.0, 0.0, 0.0, 0.0, 0.0, 0.0, 0.0, 0.0, 0.0, 0.0, 0.0, 0.0, 0.0, 0.0, 0.0, 0.0, 0.0, 0.0, 0.0, 0.0, 0.0, 0.0, 0.0, 0.0, 0.0, 0.0, 0.0, 0.0, 0.0, 0.0, 0.0, 0.0, 0.0, 0.0, 0.0, 0.0, 0.0, 0.0, 0.0, 0.0, 0.0, 0.0, 0.0, 0.0, 0.0, 0.0, 0.0, 0.0, 0.0, 0.0, 0.0, 0.0, 0.0, 0.0, 0.0, 0.0, 0.0, 0.0, 0.0, 0.0, 0.0, 0.0, 0.0, 0.0, 0.0, 0.0, 0.0, 0.0, 0.0, 0.0, 0.0, 0.0, 0.0, 0.0, 0.0, 0.0, 0.0, 0.0, 0.0, 0.7783, 0.4599, 0.802, 0.4599, 0.8056, 0.4397, 0.782, 0.4387, 0.8256, 0.4599, 0.8373, 0.4599, 0.8409, 0.4446, 0.8291, 0.4424, 0.802, 0.4599, 0.8256, 0.4599, 0.8291, 0.4424, 0.8056, 0.4397, 0.8373, 0.4599, 0.89, 0.46, 0.8895, 0.4485, 0.8409, 0.4446, 0.9207, 0.3656, 0.8848, 0.3666, 0.8895, 0.4485, 0.9279, 0.4484, 0.0, 0.0, 0.0, 0.0, 0.0, 0.0, 0.0, 0.0, 0.0, 0.0, 0.0, 0.0, 0.0, 0.0, 0.0, 0.0, 0.0, 0.0, 0.0, 0.0, 0.0, 0.0, 0.0, 0.0, 0.0, 0.0, 0.0, 0.0, 0.0, 0.0, 0.0, 0.0, 0.0, 0.0, 0.0, 0.0, 0.0, 0.0, 0.0, 0.0, 0.0, 0.0, 0.0, 0.0, 0.0, 0.0, 0.0, 0.0, 0.0, 0.0, 0.0, 0.0, 0.0, 0.0, 0.0, 0.0, 0.0, 0.0, 0.0, 0.0, 0.0, 0.0, 0.0, 0.0, 0.0, 0.0, 0.0, 0.0, 0.0, 0.0, 0.0, 0.0, 0.0, 0.0, 0.0, 0.0, 0.0, 0.0, 0.0, 0.0, 0.0, 0.0, 0.0, 0.0, 0.0, 0.0, 0.0, 0.0, 0.0, 0.0, 0.0, 0.0, 0.0, 0.0, 0.0, 0.0, 0.0, 0.0, 0.0, 0.0, 0.0, 0.0, 0.0, 0.0, 0.0, 0.0, 0.0, 0.0, 0.0, 0.0, 0.0, 0.0, 0.0, 0.0, 0.0, 0.0, 0.0, 0.0, 0.0, 0.0, 0.0, 0.0, 0.0, 0.0, 0.0, 0.0, 0.0, 0.0, 0.0, 0.0, 0.0, 0.0, 0.0, 0.0, 0.0, 0.0, 0.0, 0.0, 0.0, 0.0, 0.0, 0.0, 0.0, 0.0, 0.0, 0.0, 0.0, 0.0, 0.0, 0.0, 0.0, 0.0, 0.0, 0.0, 0.0, 0.0, 0.0, 0.0, 0.0, 0.0, 0.0, 0.0, 0.0, 0.0, 0.0, 0.0, 0.0, 0.0, 0.0, 0.0, 0.0, 0.0, 0.0, 0.0, 0.0, 0.0, 0.0, 0.0, 0.0, 0.0, 0.0, 0.0, 0.0, 0.0, 0.0, 0.0, 0.0, 0.0, 0.0, 0.0, 0.0, 0.0, 0.0, 0.0, 0.0, 0.0, 0.0, 0.0, 0.0, 0.0, 0.0, 0.0, 0.0, 0.0, 0.0, 0.0, 0.0, 0.0, 0.0, 0.0, 0.0, 0.0, 0.0, 0.0, 0.0, 0.0, 0.0, 0.0, 0.0, 0.0, 0.0, 0.0, 0.0, 0.0, 0.0, 0.0, 0.0, 0.0, 0.0, 0.0, 0.0, 0.0, 0.0, 0.0, 0.0, 0.0, 0.0, 0.0, 0.0, 0.0, 0.0, 0.0, 0.0, 0.0, 0.0, 0.0, 0.0, 0.0, 0.0, 0.0, 0.0, 0.0, 0.0, 0.0, 0.0, 0.0, 0.0, 0.0, 0.0, 0.0, 0.0, 0.0, 0.0, 0.0, 0.0, 0.0, 0.0, 0.0, 0.0, 0.0, 0.0, 0.0, 0.0, 0.0, 0.0, 0.0, 0.0, 0.0, 0.0, 0.0, 0.0, 0.0, 0.0, 0.0, 0.0, 0.0, 0.0, 0.0, 0.0, 0.0, 0.0, 0.0, 0.0, 0.0, 0.0, 0.0, 0.0, 0.0, 0.0, 0.0, 0.0, 0.0, 0.0, 0.0, 0.0, 0.0, 0.0, 0.0, 0.0, 0.0, 0.0, 0.0, 0.0, 0.0, 0.0, 0.0, 0.0, 0.0, 0.0, 0.0, 0.0, 0.0, 0.0, 0.0, 0.0, 0.0, 0.0, 0.0, 0.0, 0.0, 0.0, 0.0, 0.0, 0.0, 0.0, 0.0, 0.0, 0.0, 0.0, 0.0, 0.0, 0.0, 0.0, 0.0, 0.0, 0.0, 0.0, 0.0, 0.0, 0.0, 0.0, 0.0, 0.0, 0.0, 0.0, 0.0, 0.0, 0.0, 0.0, 0.0, 0.0, 0.0, 0.0, 0.0, 0.0, 0.0, 0.0, 0.0, 0.0, 0.0, 0.0, 0.0, 0.0, 0.0, 0.0, 0.0, 0.0, 0.0, 0.0, 0.0, 0.0, 0.0, 0.0, 0.0, 0.0, 0.0, 0.0, 0.0, 0.0, 0.0, 0.0, 0.0, 0.0, 0.0, 0.0, 0.0, 0.0, 0.0, 0.0, 0.0, 0.0, 0.0, 0.0, 0.0, 0.0, 0.0, 0.0, 0.0, 0.0, 0.0, 0.0, 0.0, 0.0, 0.0, 0.0, 0.0, 0.0, 0.0, 0.0, 0.0, 0.0, 0.0, 0.0, 0.0, 0.0, 0.0, 0.0, 0.0, 0.0, 0.0, 0.0, 0.0, 0.0, 0.0, 0.0, 0.0, 0.0, 0.0, 0.0, 0.0, 0.0, 0.0, 0.0, 0.0, 0.0, 0.0, 0.0, 0.0, 0.0, 0.0, 0.0, 0.0, 0.0, 0.0, 0.0, 0.0, 0.0, 0.0, 0.0, 0.0, 0.0, 0.0, 0.0, 0.0, 0.0, 0.0, 0.0, 0.0, 0.0, 0.0, 0.0, 0.0, 0.0, 0.0, 0.0, 0.0, 0.0, 0.0, 0.0, 0.0, 0.0, 0.0, 0.0, 0.0, 0.0, 0.0, 0.0, 0.0, 0.0, 0.0, 0.0, 0.0, 0.0, 0.0, 0.0, 0.0, 0.0, 0.0, 0.0, 0.0, 0.0, 0.0, 0.0, 0.0, 0.0, 0.0, 0.0, 0.0, 0.0, 0.0, 0.0, 0.0, 0.4367, 0.1858, 0.4505, 0.2481, 0.5446, 0.257, 0.5389, 0.1998, 0.4363, 0.1302, 0.4367, 0.1858, 0.5389, 0.1998, 0.5377, 0.1502, 0.0, 0.0, 0.0, 0.0, 0.0, 0.0, 0.0, 0.0, 0.0, 0.0, 0.0, 0.0, 0.0, 0.0, 0.0, 0.0, 0.782, 0.4387, 0.616, 0.3349, 0.6388, 0.4598, 0.7783, 0.4599, 0.0, 0.0, 0.0, 0.0, 0.0, 0.0, 0.0, 0.0, 0.8156, 0.2725, 0.616, 0.3349, 0.782, 0.4387, 0.5446, 0.257, 0.616, 0.3349, 0.8156, 0.2725, 0.3081, 0.2786, 0.1116, 0.2619, 0.2641, 0.3448, 0.0, 0.0, 0.0, 0.0, 0.0, 0.0, 0.0, 0.0, 0.0, 0.0, 0.0, 0.0, 0.0, 0.0, 0.0, 0.0, 0.0, 0.0, 0.0, 0.0, 0.0, 0.0, 0.0, 0.0, 0.0, 0.0, 0.0, 0.0, 0.0, 0.0, 0.0, 0.0, 0.0, 0.0, 0.0, 0.0, 0.0, 0.0, 0.0, 0.0, 0.0, 0.0, 0.0, 0.0, 0.0, 0.0, 0.0, 0.0, 0.0, 0.0, 0.0, 0.0, 0.0, 0.0, 0.0, 0.0, 0.0, 0.0, 0.0, 0.0, 0.0, 0.0, 0.0, 0.0, 0.0, 0.0, 0.0, 0.0, 0.0, 0.0, 0.0, 0.0, 0.0, 0.0, 0.0, 0.0, 0.0, 0.0, 0.0, 0.0, 0.0, 0.0, 0.0, 0.0, 0.0, 0.0, 0.0, 0.0, 0.0, 0.0, 0.0, 0.0, 0.0, 0.0, 0.0, 0.0, 0.0, 0.0, 0.0, 0.0, 0.0, 0.0, 0.0, 0.0, 0.0, 0.0, 0.0, 0.0, 0.0, 0.0, 0.0, 0.0, 0.0, 0.0, 0.0, 0.0, 0.0, 0.0, 0.0, 0.0, 0.0, 0.0, 0.0, 0.0, 0.0, 0.0, 0.0, 0.0, 0.0, 0.0, 0.0, 0.0, 0.0, 0.0, 0.0, 0.0, 0.0, 0.0, 0.0, 0.0, 0.0, 0.0, 0.0, 0.0, 0.0, 0.0, 0.0, 0.0, 0.0, 0.0, 0.0, 0.0, 0.0, 0.0, 0.0, 0.0, 0.0, 0.0, 0.0, 0.0, 0.0, 0.0, 0.0, 0.0, 0.0, 0.0, 0.0, 0.0, 0.0, 0.0, 0.0, 0.0, 0.0, 0.0, 0.0, 0.0, 0.0, 0.0, 0.0, 0.0, 0.0, 0.0, 0.0, 0.0, 0.0, 0.0, 0.0, 0.0, 0.0, 0.0, 0.0, 0.0, 0.0, 0.0, 0.0, 0.0, 0.0, 0.0, 0.0, 0.0, 0.0, 0.0, 0.0, 0.0, 0.0, 0.0, 0.0, 0.0, 0.0, 0.0, 0.0, 0.0, 0.0, 0.0, 0.0, 0.0, 0.0, 0.0, 0.0, 0.0, 0.0, 0.0, 0.0, 0.0, 0.0, 0.0, 0.0, 0.0, 0.0, 0.0, 0.0, 0.0, 0.0, 0.0, 0.0, 0.0, 0.0, 0.0, 0.0, 0.0, 0.0, 0.0, 0.0, 0.0, 0.0, 0.0, 0.0, 0.0, 0.0, 0.0, 0.0, 0.0, 0.0, 0.0, 0.0, 0.0, 0.0, 0.0, 0.0, 0.0, 0.0, 0.0, 0.0, 0.0, 0.0, 0.0, 0.0, 0.0, 0.0, 0.0, 0.0, 0.0, 0.0, 0.0, 0.0, 0.0, 0.0, 0.0, 0.0, 0.0, 0.0, 0.0, 0.0, 0.0, 0.0, 0.0, 0.0, 0.0, 0.0, 0.0, 0.0, 0.0, 0.0, 0.0, 0.0, 0.0, 0.0, 0.0, 0.0, 0.0, 0.0, 0.0, 0.0, 0.0, 0.0, 0.0, 0.0, 0.0, 0.0, 0.0, 0.0, 0.0, 0.0, 0.0, 0.0, 0.0, 0.0, 0.0, 0.0, 0.0, 0.0, 0.0, 0.0, 0.0, 0.0, 0.0, 0.0, 0.0, 0.0, 0.0, 0.0, 0.0, 0.0, 0.0, 0.0, 0.0, 0.0, 0.0, 0.0, 0.0, 0.0, 0.0, 0.0, 0.0, 0.0, 0.0, 0.0, 0.0, 0.0, 0.0, 0.0, 0.0, 0.0, 0.0, 0.0, 0.0, 0.0, 0.0, 0.0, 0.0, 0.0, 0.0, 0.0, 0.0, 0.0, 0.0, 0.0, 0.0, 0.0, 0.0, 0.0, 0.0, 0.0, 0.0, 0.0, 0.0, 0.0, 0.0, 0.0, 0.0, 0.0, 0.0, 0.0, 0.0, 0.0, 0.0, 0.0, 0.0, 0.0, 0.0, 0.0, 0.0, 0.0, 0.0, 0.0, 0.0, 0.0, 0.0, 0.0, 0.0, 0.0, 0.0, 0.0, 0.0, 0.0, 0.0, 0.0, 0.0, 0.0, 0.0, 0.0, 0.0, 0.0, 0.0, 0.0, 0.0, 0.0, 0.0, 0.0, 0.0, 0.0, 0.0, 0.0, 0.0, 0.0, 0.0, 0.0, 0.0, 0.0, 0.0, 0.0, 0.0, 0.0, 0.0, 0.0, 0.0, 0.0, 0.0, 0.0, 0.0, 0.0, 0.0, 0.0, 0.0, 0.0, 0.0, 0.0, 0.0, 0.0, 0.0, 0.0, 0.0, 0.0, 0.0, 0.0, 0.0, 0.0, 0.0, 0.0, 0.0, 0.0, 0.0, 0.0, 0.0, 0.0, 0.0, 0.0, 0.0, 0.0, 0.0, 0.0, 0.0, 0.0, 0.0, 0.0, 0.0, 0.0, 0.0, 0.0, 0.0, 0.0, 0.0, 0.0, 0.0, 0.0, 0.0, 0.0, 0.0, 0.0, 0.0, 0.0, 0.0, 0.0, 0.0, 0.0, 0.0, 0.0, 0.0, 0.0, 0.0, 0.0, 0.0, 0.0, 0.0, 0.0, 0.0, 0.0, 0.0, 0.0, 0.0, 0.0, 0.0, 0.0, 0.0, 0.0, 0.0, 0.0, 0.0, 0.0, 0.0, 0.0, 0.0, 0.0, 0.0, 0.0, 0.0, 0.0, 0.0, 0.0, 0.0, 0.0, 0.0, 0.0, 0.0, 0.0, 0.0, 0.0, 0.0, 0.04514, 0.7201, 0.07109, 0.7416, 0.08793, 0.7014, 0.069, 0.6828, 0.0, 0.0, 0.0, 0.0, 0.0, 0.0, 0.0, 0.0, 0.0, 0.0, 0.0, 0.0, 0.0, 0.0, 0.0, 0.0, 0.0, 0.0, 0.0, 0.0, 0.0, 0.0, 0.0, 0.0, 0.0, 0.0, 0.0, 0.0, 0.0, 0.0, 0.0, 0.0, 0.0, 0.0, 0.0, 0.0, 0.0, 0.0, 0.0, 0.0, 0.0, 0.0, 0.0, 0.0, 0.0, 0.0, 0.0, 0.0, 0.0, 0.0, 0.0, 0.0, 0.0, 0.0, 0.0, 0.0, 0.0, 0.0, 0.0, 0.0, 0.0, 0.0, 0.0, 0.0, 0.0, 0.0, 0.0, 0.0, 0.0, 0.0, 0.0, 0.0, 0.0, 0.0, 0.0, 0.0, 0.0, 0.0, 0.0, 0.0, 0.0, 0.0, 0.0, 0.0, 0.0, 0.0, 0.0, 0.0, 0.0, 0.0, 0.0, 0.0, 0.0, 0.0, 0.0, 0.0, 0.0, 0.0, 0.0, 0.0, 0.0, 0.0, 0.0, 0.0, 0.0, 0.0, 0.0, 0.0, 0.0, 0.0, 0.0, 0.0, 0.2416, 0.7494, 0.4136, 0.7599, 0.4277, 0.7201, 0.255, 0.7091, 0.0, 0.0, 0.0, 0.0, 0.0, 0.0, 0.0, 0.0, 0.4136, 0.7599, 0.436, 0.7883, 0.4364, 0.7326, 0.4277, 0.7201, 0.0, 0.0, 0.0, 0.0, 0.0, 0.0, 0.0, 0.0, 0.0, 0.0, 0.0, 0.0, 0.0, 0.0, 0.0, 0.0, 0.0, 0.0, 0.0, 0.0, 0.0, 0.0, 0.0, 0.0, 0.0, 0.0, 0.0, 0.0, 0.0, 0.0, 0.0, 0.0, 0.0, 0.0, 0.0, 0.0, 0.0, 0.0, 0.0, 0.0, 0.07109, 0.7416, 0.2416, 0.7494, 0.255, 0.7091, 0.08793, 0.7014, 0.0, 0.0, 0.0, 0.0, 0.0, 0.0, 0.0, 0.0, 0.0, 0.0, 0.0, 0.0, 0.0, 0.0, 0.0, 0.0, 0.0, 0.0, 0.0, 0.0, 0.0, 0.0, 0.0, 0.0, 0.0, 0.0, 0.0, 0.0, 0.0, 0.0, 0.0, 0.0, 0.0, 0.0, 0.0, 0.0, 0.0, 0.0, 0.0, 0.0, 0.0, 0.0, 0.0, 0.0, 0.0, 0.0, 0.0, 0.0, 0.0, 0.0, 0.0, 0.0, 0.0, 0.0, 0.0, 0.0, 0.0, 0.0, 0.0, 0.0, 0.0, 0.0, 0.0, 0.0, 0.0, 0.0, 0.0, 0.0, 0.0, 0.0, 0.0, 0.0, 0.0, 0.0, 0.0, 0.0, 0.0, 0.0, 0.0, 0.0, 0.0, 0.0, 0.0, 0.0, 0.0, 0.0, 0.0, 0.0, 0.0, 0.0, 0.0, 0.0, 0.0, 0.0, 0.0, 0.0, 0.0, 0.0, 0.0, 0.0, 0.0, 0.0, 0.0, 0.0, 0.0, 0.0, 0.0, 0.0, 0.0, 0.0, 0.0, 0.0, 0.0, 0.0, 0.0, 0.0, 0.0, 0.0, 0.0, 0.0, 0.0, 0.0, 0.0, 0.0, 0.04514, 0.1985, 0.06902, 0.2358, 0.08795, 0.2172, 0.07109, 0.177, 0.0, 0.0, 0.0, 0.0, 0.0, 0.0, 0.0, 0.0, 0.0, 0.0, 0.0, 0.0, 0.0, 0.0, 0.0, 0.0, 0.0, 0.0, 0.0, 0.0, 0.0, 0.0, 0.0, 0.0, 0.0, 0.0, 0.0, 0.0, 0.0, 0.0, 0.0, 0.0, 0.0, 0.0, 0.0, 0.0, 0.0, 0.0, 0.0, 0.0, 0.0, 0.0, 0.0, 0.0, 0.0, 0.0, 0.0, 0.0, 0.0, 0.0, 0.0, 0.0, 0.0, 0.0, 0.0, 0.0, 0.0, 0.0, 0.0, 0.0, 0.0, 0.0, 0.0, 0.0, 0.0, 0.0, 0.0, 0.0, 0.0, 0.0, 0.0, 0.0, 0.0, 0.0, 0.0, 0.0, 0.0, 0.0, 0.0, 0.0, 0.0, 0.0, 0.0, 0.0, 0.0, 0.0, 0.0, 0.0, 0.0, 0.0, 0.0, 0.0, 0.0, 0.0, 0.0, 0.0, 0.0, 0.0, 0.0, 0.0, 0.0, 0.0, 0.0, 0.0, 0.0, 0.0, 0.0, 0.0, 0.0, 0.0, 0.0, 0.0, 0.2417, 0.1691, 0.2552, 0.2095, 0.428, 0.1983, 0.4139, 0.1585, 0.0, 0.0, 0.0, 0.0, 0.0, 0.0, 0.0, 0.0, 0.4139, 0.1585, 0.428, 0.1983, 0.4367, 0.1858, 0.4363, 0.1302, 0.0, 0.0, 0.0, 0.0, 0.0, 0.0, 0.0, 0.0, 0.0, 0.0, 0.0, 0.0, 0.0, 0.0, 0.0, 0.0, 0.0, 0.0, 0.0, 0.0, 0.0, 0.0, 0.0, 0.0, 0.2417, 0.1691, 0.236, 0.152, 0.0855, 0.159, 0.07109, 0.177, 0.0, 0.0, 0.0, 0.0, 0.0, 0.0, 0.0, 0.0, 0.07109, 0.177, 0.08795, 0.2172, 0.2552, 0.2095, 0.2417, 0.1691, 0.0, 0.0, 0.0, 0.0, 0.0, 0.0, 0.0, 0.0, 0.4139, 0.1585, 0.3878, 0.1426, 0.236, 0.152, 0.2417, 0.1691, 0.0, 0.0, 0.0, 0.0, 0.0, 0.0, 0.0, 0.0, 0.0, 0.0, 0.0, 0.0, 0.0, 0.0, 0.0, 0.0, 0.0, 0.0, 0.0, 0.0, 0.0, 0.0, 0.0, 0.0, 0.0, 0.0, 0.0, 0.0, 0.0, 0.0, 0.0, 0.0, 0.0, 0.0, 0.0, 0.0, 0.0, 0.0, 0.0, 0.0, 0.0, 0.0, 0.0, 0.0, 0.0, 0.0, 0.0, 0.0, 0.0, 0.0, 0.0, 0.0, 0.0, 0.0, 0.0, 0.0, 0.0, 0.0, 0.0, 0.0, 0.0, 0.0, 0.0, 0.0, 0.0, 0.0, 0.0, 0.0, 0.0, 0.0, 0.0, 0.0, 0.0, 0.0, 0.0, 0.0, 0.0, 0.0, 0.0, 0.0, 0.0, 0.0, 0.0, 0.0, 0.0, 0.0, 0.0, 0.0, 0.0, 0.0, 0.0, 0.0, 0.0, 0.0, 0.0, 0.0, 0.0, 0.0, 0.0, 0.0, 0.0, 0.0, 0.0, 0.0, 0.0, 0.0, 0.0, 0.0])
me_untitled.materials.append(mat_base)
me_untitled.materials.append(mat_basecockpit)
me_untitled.materials.append(mat_enginefronts)
me_untitled.materials.append(mat_windshield)
me_untitled.materials.append(mat_enginegray)
me_untitled.materials.append(mat_sidemetal)
me_untitled.materials.append(mat_toplines)
me_untitled.use_remesh_preserve_volume = False
me_untitled.use_remesh_preserve_attributes = False
me_untitled.use_mirror_vertex_groups = False
me_untitled.update()

# ---- objects
ob_cube = bpy.data.objects.new('Cube', me_untitled)
ob_lamp = bpy.data.objects.new('Lamp', light_lamp)
ob_camera = bpy.data.objects.new('Camera', cam_camera)

# ---- transforms, parenting, visibility, modifiers, constraints
ob_cube.location = (1.93, -3.321, 3.085)
ob_cube.scale = (0.0285, 0.0285, 0.0285)
ob_cube.lineart.crease_threshold = 0.0
_vg = ob_cube.vertex_groups.new(name='cockpit')
_vg = ob_cube.vertex_groups.new(name='EngineFronts')
_vg = ob_cube.vertex_groups.new(name='windshield')
_vg = ob_cube.vertex_groups.new(name='engine gray')
_vg = ob_cube.vertex_groups.new(name='side metal')
_vg = ob_cube.vertex_groups.new(name='Top')
ob_lamp.location = (4.077, 1.02, 5.897)
ob_lamp.rotation_euler = (0.6503, 0.05522, 1.866)
ob_lamp.lock_rotations_4d = False
ob_lamp.empty_display_type = 'ARROWS'
ob_lamp.color = (0.0, 0.0, 0.0, 0.0)
ob_lamp.lineart.crease_threshold = 0.0
ob_camera.location = (7.482, -6.494, 5.337)
ob_camera.rotation_euler = (1.109, 0.01082, 0.8149)
ob_camera.lock_rotations_4d = False
ob_camera.empty_display_type = 'ARROWS'
ob_camera.color = (0.0, 0.0, 0.0, 0.0)
ob_camera.display_type = 'WIRE'
ob_camera.lineart.crease_threshold = 0.0

# ---- collection membership
col_collection_1.objects.link(ob_cube)
col_collection_1.objects.link(ob_lamp)
col_collection_1.objects.link(ob_camera)

# ---- scene / render settings (as saved in the file)
scene.camera = ob_camera
scene.frame_start = 1; scene.frame_end = 250; scene.frame_set(1)
scene.render.engine = 'BLENDER_EEVEE_NEXT'
scene.render.image_settings.color_mode = 'RGB'
scene.render.image_settings.compression = 90
scene.render.resolution_percentage = 50
scene.render.dither_intensity = 0.0
scene.cycles.use_denoising = False
scene.cycles.samples = 10
scene.cycles.sampling_pattern = 'TABULATED_SOBOL'
scene.cycles.light_sampling_threshold = 0.0
scene.cycles.use_adaptive_sampling = False
scene.cycles.use_light_tree = False
scene.cycles.blur_glossy = 0.0
scene.cycles.volume_bounces = 1
scene.cycles.pixel_filter_type = 'GAUSSIAN'
scene.cycles.sample_clamp_indirect = 0.0
scene.view_settings.view_transform = 'Standard'
bpy.context.view_layer.update()
